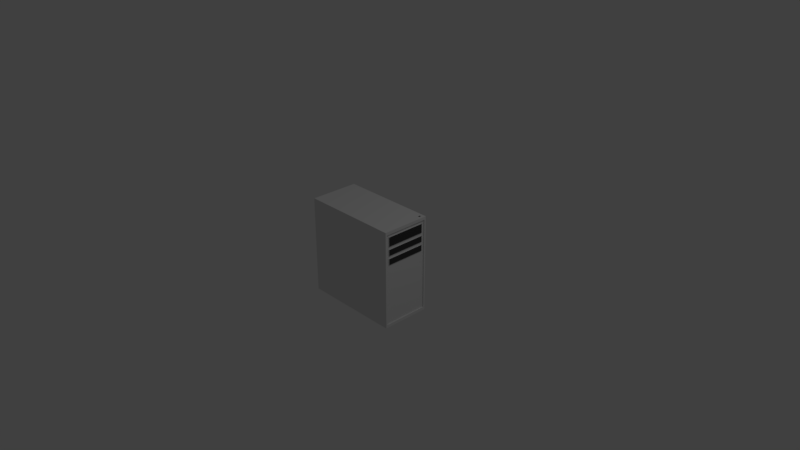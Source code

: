 # Source: DesktopTower.blend  (saved by Blender 2.79.0; exported with 4.5.12 LTS)
import bpy
from mathutils import Matrix  # noqa: F401  (used for matrix-valued properties, if any)

bpy.ops.wm.read_factory_settings(use_empty=True)
scene = bpy.context.scene
scene.name = 'Scene'

# ---- collections
col_collection_1 = bpy.data.collections.new('Collection 1'); scene.collection.children.link(col_collection_1)

# ---- materials (node trees are filled in below, after node groups)
mat_darkish_gray = bpy.data.materials.new('Darkish Gray ')
mat_darkish_gray.alpha_threshold = 0.0
mat_darkish_gray.use_transparent_shadow = False
mat_darkish_gray.diffuse_color = (0.05497, 0.05497, 0.05497, 1.0)
mat_darkish_gray.roughness = 0.5
mat_darkish_gray.line_color = (0.0, 0.0, 0.0, 1.0)
mat_whiteish = bpy.data.materials.new('Whiteish')
mat_whiteish.alpha_threshold = 0.0
mat_whiteish.use_transparent_shadow = False
mat_whiteish.roughness = 0.5

# ---- material node trees

# ---- world
world_world = bpy.data.worlds.new('World'); scene.world = world_world
world_world.color = (0.05088, 0.05088, 0.05088)
world_world.use_sun_shadow = False
world_world.sun_shadow_jitter_overblur = 0.0
world_world.cycles.sampling_method = 'MANUAL'

# ---- cameras
cam_camera = bpy.data.cameras.new('Camera')
cam_camera.clip_end = 100.0
cam_camera.lens = 35.0
cam_camera.sensor_width = 32.0
cam_camera.sensor_height = 18.0
cam_camera.ortho_scale = 7.314
cam_camera.dof.focus_distance = 0.0
cam_camera.dof.aperture_fstop = 128.0

# ---- lights
light_lamp = bpy.data.lights.new('Lamp', 'POINT')
light_lamp.transmission_factor = 0.0
light_lamp.cutoff_distance = 30.0
light_lamp.energy = 100.0
light_lamp.shadow_buffer_clip_start = 1.001
light_lamp.shadow_soft_size = 0.1
light_lamp.shadow_maximum_resolution = 0.006
light_lamp.use_absolute_resolution = True

# ---- meshes
me_cube = bpy.data.meshes.new('Cube')
me_cube.from_pydata([(1.0, 1.0, -1.0), (1.0, -1.0, -1.0), (-1.0, -1.0, -1.0), (-1.0, 1.0, -1.0), (1.0, 1.0, 1.0), (1.0, -1.0, 1.0), (-1.0, -1.0, 1.0), (-1.0, 1.0, 1.0), (1.0, -5.96e-08, -1.0), (1.0, 1.0, 0.0), (1.0, -1.0, 0.0), (1.0, -5.364e-07, 1.0), (1.0, -0.5, -1.0), (1.0, 1.0, 0.5), (1.0, -1.0, 0.5), (1.0, -0.5, 1.0), (1.0, 0.5, -1.0), (1.0, 1.0, -0.5), (1.0, -1.0, -0.5), (1.0, 0.5, 1.0), (1.0, -4.172e-07, 0.5), (1.0, 0.5, 0.5), (1.0, -0.5, 0.5), (1.0, -0.75, -1.0), (1.0, 1.0, 0.75), (1.0, -1.0, 0.75), (1.0, -0.75, 1.0), (1.0, 0.25, -1.0), (1.0, 1.0, -0.25), (1.0, -1.0, -0.25), (1.0, 0.25, 1.0), (1.0, -3.576e-07, 0.25), (1.0, -0.25, -1.0), (1.0, 1.0, 0.25), (1.0, -1.0, 0.25), (1.0, -0.25, 1.0), (1.0, 0.75, -1.0), (1.0, 1.0, -0.75), (1.0, -1.0, -0.75), (1.0, 0.75, 1.0), (1.0, 0.25, 0.5), (1.0, 0.75, 0.5), (1.0, 0.5, 0.25), (1.0, -0.75, 0.5), (1.0, -0.25, 0.5), (1.0, -0.5, 0.25), (1.0, -0.25, 0.25), (1.0, -0.75, 0.25), (1.0, 0.75, 0.25), (1.0, 0.25, 0.25), (1.0, -0.875, -1.0), (1.0, 1.0, 0.875), (1.0, -1.0, 0.875), (1.0, -0.875, 1.0), (1.0, 0.125, -1.0), (1.0, 1.0, -0.125), (1.0, -1.0, -0.125), (1.0, 0.125, 1.0), (1.0, -0.375, -1.0), (1.0, 1.0, 0.375), (1.0, -1.0, 0.375), (1.0, -0.375, 1.0), (1.0, 0.625, -1.0), (1.0, 1.0, -0.625), (1.0, -1.0, -0.625), (1.0, 0.625, 1.0), (1.0, -4.47e-07, 0.625), (1.0, 0.125, 0.5), (1.0, 0.625, 0.5), (1.0, 0.5, 0.625), (1.0, -0.875, 0.5), (1.0, -0.375, 0.5), (1.0, -0.5, 0.625), (1.0, -0.625, -1.0), (1.0, 1.0, 0.625), (1.0, -1.0, 0.625), (1.0, -0.625, 1.0), (1.0, 0.375, -1.0), (1.0, 1.0, -0.375), (1.0, -1.0, -0.375), (1.0, 0.375, 1.0), (1.0, -0.125, -1.0), (1.0, 1.0, 0.125), (1.0, -1.0, 0.125), (1.0, -0.125, 1.0), (1.0, 0.875, -1.0), (1.0, 1.0, -0.875), (1.0, -1.0, -0.875), (1.0, 0.875, 1.0), (1.0, -5.066e-07, 0.875), (1.0, 0.375, 0.5), (1.0, 0.875, 0.5), (1.0, 0.5, 0.875), (1.0, -0.625, 0.5), (1.0, -0.125, 0.5), (1.0, -0.5, 0.875), (1.0, -0.25, 0.625), (1.0, -0.25, 0.875), (1.0, -0.375, 0.25), (1.0, -0.125, 0.25), (1.0, -0.875, 0.25), (1.0, -0.625, 0.25), (1.0, 0.875, 0.75), (1.0, 0.75, 0.625), (1.0, 0.75, 0.875), (1.0, 0.625, 0.25), (1.0, 0.875, 0.25), (1.0, 0.125, 0.25), (1.0, 0.375, 0.25), (1.0, 0.25, 0.625), (1.0, 0.25, 0.875), (1.0, -0.875, 0.75), (1.0, -0.75, 0.625), (1.0, -0.75, 0.875), (1.0, -0.625, 0.875), (1.0, -0.625, 0.625), (1.0, -0.875, 0.625), (1.0, 0.375, 0.875), (1.0, 0.375, 0.625), (1.0, 0.125, 0.625), (1.0, 0.875, 0.375), (1.0, 0.875, 0.875), (1.0, 0.875, 0.625), (1.0, 0.625, 0.625), (1.0, -0.125, 0.875), (1.0, -0.125, 0.625), (1.0, -0.375, 0.625), (1.0, -0.375, 0.875), (1.0, -0.875, 0.375), (1.0, 0.625, 0.875), (1.0, 0.125, 0.875), (1.0, -0.875, 0.875), (1.0, -0.9375, -1.0), (1.0, 1.0, 0.9375), (1.0, -1.0, 0.9375), (1.0, -0.9375, 1.0), (1.0, 0.0625, -1.0), (1.0, 1.0, -0.0625), (1.0, -1.0, -0.0625), (1.0, 0.0625, 1.0), (1.0, -7.451e-08, -0.9375), (1.0, -0.4375, -1.0), (1.0, 1.0, 0.4375), (1.0, -1.0, 0.4375), (1.0, -0.4375, 1.0), (1.0, 0.5625, -1.0), (1.0, 1.0, -0.5625), (1.0, -1.0, -0.5625), (1.0, 0.5625, 1.0), (1.0, 0.0625, 0.5), (1.0, 0.5625, 0.5), (1.0, 0.5, -0.9375), (1.0, -0.5, -0.9375), (1.0, -0.9375, 0.5), (1.0, -0.4375, 0.5), (1.0, -0.6875, -1.0), (1.0, 1.0, 0.6875), (1.0, -1.0, 0.6875), (1.0, -0.6875, 1.0), (1.0, 0.3125, -1.0), (1.0, 1.0, -0.3125), (1.0, -1.0, -0.3125), (1.0, 0.3125, 1.0), (1.0, -3.725e-07, 0.3125), (1.0, -0.1875, -1.0), (1.0, 1.0, 0.1875), (1.0, -1.0, 0.1875), (1.0, -0.1875, 1.0), (1.0, 0.8125, -1.0), (1.0, 1.0, -0.8125), (1.0, -1.0, -0.8125), (1.0, 0.8125, 1.0), (1.0, 0.3125, 0.5), (1.0, 0.8125, 0.5), (1.0, 0.5, 0.3125), (1.0, -0.6875, 0.5), (1.0, -0.1875, 0.5), (1.0, -0.5, 0.3125), (1.0, -0.4375, 0.25), (1.0, -0.1875, 0.25), (1.0, -0.25, 0.3125), (1.0, -0.9375, 0.25), (1.0, -0.6875, 0.25), (1.0, -0.75, 0.3125), (1.0, -0.25, -0.9375), (1.0, -0.75, -0.9375), (1.0, 0.75, -0.9375), (1.0, 0.25, -0.9375), (1.0, 0.8125, 0.75), (1.0, 0.5625, 0.25), (1.0, 0.8125, 0.25), (1.0, 0.75, 0.3125), (1.0, 0.0625, 0.25), (1.0, 0.3125, 0.25), (1.0, 0.25, 0.3125), (1.0, -0.9375, 0.75), (1.0, -0.8125, -1.0), (1.0, 1.0, 0.8125), (1.0, -1.0, 0.8125), (1.0, -0.8125, 1.0), (1.0, 0.1875, -1.0), (1.0, 1.0, -0.1875), (1.0, -1.0, -0.1875), (1.0, 0.1875, 1.0), (1.0, -0.3125, -1.0), (1.0, 1.0, 0.3125), (1.0, -1.0, 0.3125), (1.0, -0.3125, 1.0), (1.0, 0.6875, -1.0), (1.0, 1.0, -0.6875), (1.0, -1.0, -0.6875), (1.0, 0.6875, 1.0), (1.0, -4.619e-07, 0.6875), (1.0, 0.1875, 0.5), (1.0, 0.6875, 0.5), (1.0, 0.5, 0.6875), (1.0, -0.8125, 0.5), (1.0, -0.3125, 0.5), (1.0, -0.5, 0.6875), (1.0, -0.5625, -1.0), (1.0, 1.0, 0.5625), (1.0, -1.0, 0.5625), (1.0, -0.5625, 1.0), (1.0, 0.4375, -1.0), (1.0, 1.0, -0.4375), (1.0, -1.0, -0.4375), (1.0, 0.4375, 1.0), (1.0, -4.023e-07, 0.4375), (1.0, -0.0625, -1.0), (1.0, 1.0, 0.0625), (1.0, -1.0, 0.0625), (1.0, -0.0625, 1.0), (1.0, 0.9375, -1.0), (1.0, 1.0, -0.9375), (1.0, -1.0, -0.9375), (1.0, 0.9375, 1.0), (1.0, -5.215e-07, 0.9375), (1.0, 0.4375, 0.5), (1.0, 0.9375, 0.5), (1.0, 0.5, 0.4375), (1.0, 0.5, 0.9375), (1.0, -0.5625, 0.5), (1.0, -0.0625, 0.5), (1.0, -0.5, 0.4375), (1.0, -0.5, 0.9375), (1.0, -0.25, 0.6875), (1.0, -0.25, 0.9375), (1.0, -0.3125, 0.25), (1.0, -0.0625, 0.25), (1.0, -0.25, 0.4375), (1.0, -0.8125, 0.25), (1.0, -0.5625, 0.25), (1.0, -0.75, 0.4375), (1.0, 0.9375, 0.75), (1.0, 0.75, 0.6875), (1.0, 0.75, 0.9375), (1.0, 0.6875, 0.25), (1.0, 0.9375, 0.25), (1.0, 0.75, 0.4375), (1.0, 0.1875, 0.25), (1.0, 0.4375, 0.25), (1.0, 0.25, 0.4375), (1.0, 0.25, 0.6875), (1.0, 0.25, 0.9375), (1.0, -0.8125, 0.75), (1.0, -0.75, 0.6875), (1.0, -0.75, 0.9375), (1.0, -0.6875, 0.875), (1.0, -0.5625, 0.875), (1.0, -0.625, 0.9375), (1.0, -0.6875, 0.625), (1.0, -0.5625, 0.625), (1.0, -0.625, 0.6875), (1.0, -0.9375, 0.625), (1.0, -0.8125, 0.625), (1.0, -0.875, 0.5625), (1.0, -0.875, 0.6875), (1.0, 0.3125, 0.875), (1.0, 0.4375, 0.875), (1.0, 0.375, 0.9375), (1.0, 0.3125, 0.625), (1.0, 0.4375, 0.625), (1.0, 0.375, 0.6875), (1.0, 0.0625, 0.625), (1.0, 0.1875, 0.625), (1.0, 0.125, 0.6875), (1.0, 0.375, 0.3125), (1.0, 0.375, 0.4375), (1.0, 0.8125, 0.375), (1.0, 0.9375, 0.375), (1.0, 0.875, 0.3125), (1.0, 0.875, 0.4375), (1.0, 0.8125, 0.875), (1.0, 0.9375, 0.875), (1.0, 0.875, 0.8125), (1.0, 0.875, 0.9375), (1.0, 0.8125, 0.625), (1.0, 0.9375, 0.625), (1.0, 0.875, 0.5625), (1.0, 0.875, 0.6875), (1.0, 0.5625, 0.625), (1.0, 0.6875, 0.625), (1.0, 0.625, 0.6875), (1.0, 0.375, -0.9375), (1.0, 0.125, -0.9375), (1.0, 0.875, -0.9375), (1.0, 0.625, -0.9375), (1.0, -0.625, -0.9375), (1.0, -0.875, -0.9375), (1.0, -0.125, -0.9375), (1.0, -0.375, -0.9375), (1.0, -0.625, 0.3125), (1.0, -0.625, 0.4375), (1.0, -0.125, 0.3125), (1.0, -0.125, 0.4375), (1.0, -0.1875, 0.875), (1.0, -0.0625, 0.875), (1.0, -0.125, 0.9375), (1.0, -0.1875, 0.625), (1.0, -0.0625, 0.625), (1.0, -0.125, 0.6875), (1.0, -0.4375, 0.625), (1.0, -0.3125, 0.625), (1.0, -0.375, 0.6875), (1.0, -0.4375, 0.875), (1.0, -0.3125, 0.875), (1.0, -0.375, 0.9375), (1.0, -0.375, 0.3125), (1.0, -0.375, 0.4375), (1.0, -0.9375, 0.375), (1.0, -0.8125, 0.375), (1.0, -0.875, 0.3125), (1.0, -0.875, 0.4375), (1.0, 0.5625, 0.875), (1.0, 0.6875, 0.875), (1.0, 0.625, 0.9375), (1.0, 0.625, 0.3125), (1.0, 0.625, 0.4375), (1.0, 0.125, 0.3125), (1.0, 0.125, 0.4375), (1.0, 0.0625, 0.875), (1.0, 0.1875, 0.875), (1.0, 0.125, 0.9375), (1.0, -0.9375, 0.875), (1.0, -0.8125, 0.875), (1.0, -0.875, 0.8125), (1.0, -0.875, 0.9375), (1.0, -0.8125, 0.9375), (1.0, -0.8125, 0.8125), (1.0, -0.9375, 0.8125), (1.0, 0.1875, 0.9375), (1.0, 0.1875, 0.4375), (1.0, 0.1875, 0.3125), (1.0, 0.0625, 0.3125), (1.0, 0.6875, 0.4375), (1.0, 0.6875, 0.3125), (1.0, 0.5625, 0.3125), (1.0, 0.6875, 0.9375), (1.0, -0.8125, 0.4375), (1.0, -0.8125, 0.3125), (1.0, -0.9375, 0.3125), (1.0, -0.3125, 0.4375), (1.0, -0.3125, 0.3125), (1.0, -0.4375, 0.3125), (1.0, -0.3125, 0.9375), (1.0, -0.3125, 0.6875), (1.0, -0.0625, 0.6875), (1.0, -0.0625, 0.9375), (1.0, -0.0625, 0.4375), (1.0, -0.0625, 0.3125), (1.0, -0.1875, 0.3125), (1.0, -0.5625, 0.4375), (1.0, -0.5625, 0.3125), (1.0, -0.6875, 0.3125), (1.0, -0.3125, -0.9375), (1.0, -0.4375, -0.9375), (1.0, -0.0625, -0.9375), (1.0, -0.1875, -0.9375), (1.0, -0.8125, -0.9375), (1.0, -0.9375, -0.9375), (1.0, -0.5625, -0.9375), (1.0, -0.6875, -0.9375), (1.0, 0.6875, -0.9375), (1.0, 0.5625, -0.9375), (1.0, 0.9375, -0.9375), (1.0, 0.8125, -0.9375), (1.0, 0.1875, -0.9375), (1.0, 0.0625, -0.9375), (1.0, 0.4375, -0.9375), (1.0, 0.3125, -0.9375), (1.0, 0.6875, 0.6875), (1.0, 0.9375, 0.6875), (1.0, 0.9375, 0.5625), (1.0, 0.8125, 0.5625), (1.0, 0.9375, 0.9375), (1.0, 0.9375, 0.8125), (1.0, 0.8125, 0.8125), (1.0, 0.9375, 0.4375), (1.0, 0.9375, 0.3125), (1.0, 0.8125, 0.3125), (1.0, 0.4375, 0.4375), (1.0, 0.4375, 0.3125), (1.0, 0.3125, 0.3125), (1.0, 0.1875, 0.6875), (1.0, 0.4375, 0.6875), (1.0, 0.4375, 0.9375), (1.0, -0.8125, 0.6875), (1.0, -0.8125, 0.5625), (1.0, -0.9375, 0.5625), (1.0, -0.5625, 0.6875), (1.0, -0.5625, 0.9375), (1.0, -0.6875, 0.9375), (1.0, -0.6875, 0.6875), (1.0, -0.9375, 0.6875), (1.0, 0.3125, 0.9375), (1.0, 0.3125, 0.6875), (1.0, 0.0625, 0.6875), (1.0, 0.3125, 0.4375), (1.0, 0.8125, 0.4375), (1.0, 0.8125, 0.9375), (1.0, 0.8125, 0.6875), (1.0, 0.5625, 0.6875), (1.0, -0.6875, 0.4375), (1.0, -0.1875, 0.4375), (1.0, -0.1875, 0.9375), (1.0, -0.1875, 0.6875), (1.0, -0.4375, 0.6875), (1.0, -0.4375, 0.9375), (1.0, -0.4375, 0.4375), (1.0, -0.9375, 0.4375), (1.0, 0.5625, 0.9375), (1.0, 0.5625, 0.4375), (1.0, 0.0625, 0.4375), (1.0, 0.0625, 0.9375), (1.0, -0.9375, 0.9375), (1.0, -0.9375, -1.0), (1.0, -1.0, -1.0), (1.0, 1.0, 0.9375), (1.0, 1.0, 1.0), (1.0, -1.0, 0.9375), (1.0, -1.0, 1.0), (1.0, -0.9375, 1.0), (1.0, 0.0625, -1.0), (1.0, -5.96e-08, -1.0), (1.0, 1.0, -0.0625), (1.0, 1.0, 0.0), (1.0, -1.0, -0.0625), (1.0, -1.0, 0.0), (1.0, 0.0625, 1.0), (1.0, -5.364e-07, 1.0), (1.0, -0.9375, 0.0), (1.0, -7.451e-08, -0.9375), (1.0, -0.4375, -1.0), (1.0, -0.5, -1.0), (1.0, 1.0, 0.4375), (1.0, 1.0, 0.5), (1.0, -1.0, 0.4375), (1.0, -1.0, 0.5), (1.0, -0.4375, 1.0), (1.0, -0.5, 1.0), (1.0, 0.5625, -1.0), (1.0, 0.5, -1.0), (1.0, 1.0, -0.5625), (1.0, 1.0, -0.5), (1.0, -1.0, -0.5625), (1.0, -1.0, -0.5), (1.0, 0.5625, 1.0), (1.0, 0.5, 1.0), (1.0, 0.5, -0.9375), (1.0, -0.9375, -0.5), (1.0, -0.5, -0.9375), (1.0, -0.9375, 0.5), (1.0, -0.6875, -1.0), (1.0, -0.75, -1.0), (1.0, 1.0, 0.6875), (1.0, 1.0, 0.75), (1.0, -1.0, 0.6875), (1.0, -1.0, 0.75), (1.0, -0.6875, 1.0), (1.0, -0.75, 1.0), (1.0, 0.3125, -1.0), (1.0, 0.25, -1.0), (1.0, 1.0, -0.3125), (1.0, 1.0, -0.25), (1.0, -1.0, -0.3125), (1.0, -1.0, -0.25), (1.0, 0.3125, 1.0), (1.0, 0.25, 1.0), (1.0, -0.1875, -1.0), (1.0, -0.25, -1.0), (1.0, 1.0, 0.1875), (1.0, 1.0, 0.25), (1.0, -1.0, 0.1875), (1.0, -1.0, 0.25), (1.0, -0.1875, 1.0), (1.0, -0.25, 1.0), (1.0, 0.8125, -1.0), (1.0, 0.75, -1.0), (1.0, 1.0, -0.8125), (1.0, 1.0, -0.75), (1.0, -1.0, -0.8125), (1.0, -1.0, -0.75), (1.0, 0.8125, 1.0), (1.0, 0.75, 1.0), (1.0, -0.9375, 0.25), (1.0, -0.25, -0.9375), (1.0, -0.9375, -0.75), (1.0, -0.75, -0.9375), (1.0, 0.75, -0.9375), (1.0, 0.25, -0.9375), (1.0, -0.9375, -0.25), (1.0, -0.9375, 0.75), (1.0, -0.8125, -1.0), (1.0, -0.875, -1.0), (1.0, 1.0, 0.8125), (1.0, 1.0, 0.875), (1.0, -1.0, 0.8125), (1.0, -1.0, 0.875), (1.0, -0.8125, 1.0), (1.0, -0.875, 1.0), (1.0, 0.1875, -1.0), (1.0, 0.125, -1.0), (1.0, 1.0, -0.1875), (1.0, 1.0, -0.125), (1.0, -1.0, -0.1875), (1.0, -1.0, -0.125), (1.0, 0.1875, 1.0), (1.0, 0.125, 1.0), (1.0, -0.3125, -1.0), (1.0, -0.375, -1.0), (1.0, 1.0, 0.3125), (1.0, 1.0, 0.375), (1.0, -1.0, 0.3125), (1.0, -1.0, 0.375), (1.0, -0.3125, 1.0), (1.0, -0.375, 1.0), (1.0, 0.6875, -1.0), (1.0, 0.625, -1.0), (1.0, 1.0, -0.6875), (1.0, 1.0, -0.625), (1.0, -1.0, -0.6875), (1.0, -1.0, -0.625), (1.0, 0.6875, 1.0), (1.0, 0.625, 1.0), (1.0, -0.5625, -1.0), (1.0, -0.625, -1.0), (1.0, 1.0, 0.5625), (1.0, 1.0, 0.625), (1.0, -1.0, 0.5625), (1.0, -1.0, 0.625), (1.0, -0.5625, 1.0), (1.0, -0.625, 1.0), (1.0, 0.4375, -1.0), (1.0, 0.375, -1.0), (1.0, 1.0, -0.4375), (1.0, 1.0, -0.375), (1.0, -1.0, -0.4375), (1.0, -1.0, -0.375), (1.0, 0.4375, 1.0), (1.0, 0.375, 1.0), (1.0, -0.0625, -1.0), (1.0, -0.125, -1.0), (1.0, 1.0, 0.0625), (1.0, 1.0, 0.125), (1.0, -1.0, 0.0625), (1.0, -1.0, 0.125), (1.0, -0.0625, 1.0), (1.0, -0.125, 1.0), (1.0, 0.9375, -1.0), (1.0, 0.875, -1.0), (1.0, 1.0, -0.9375), (1.0, 1.0, -0.875), (1.0, -1.0, -0.9375), (1.0, -1.0, -0.875), (1.0, 0.9375, 1.0), (1.0, 0.875, 1.0), (1.0, -0.9375, 0.625), (1.0, -0.9375, -0.375), (1.0, 0.375, -0.9375), (1.0, 0.125, -0.9375), (1.0, 0.875, -0.9375), (1.0, 0.625, -0.9375), (1.0, -0.625, -0.9375), (1.0, -0.9375, -0.875), (1.0, -0.875, -0.9375), (1.0, -0.125, -0.9375), (1.0, -0.375, -0.9375), (1.0, -0.9375, 0.125), (1.0, -0.9375, 0.375), (1.0, -0.9375, -0.625), (1.0, -0.9375, -0.125), (1.0, -0.9375, 0.875), (1.0, 1.0, -1.0), (1.0, 0.9375, 0.0), (1.0, -5.215e-07, 0.9375), (1.0, 0.9375, 0.5), (1.0, 0.5, 0.9375), (1.0, 0.9375, -0.5), (1.0, -0.5, 0.9375), (1.0, -0.25, 0.9375), (1.0, 0.9375, -0.25), (1.0, 0.9375, -0.75), (1.0, 0.9375, 0.75), (1.0, 0.75, 0.9375), (1.0, 0.9375, 0.25), (1.0, 0.25, 0.9375), (1.0, -0.75, 0.9375), (1.0, -0.625, 0.9375), (1.0, 0.375, 0.9375), (1.0, 0.9375, 0.375), (1.0, 0.9375, 0.125), (1.0, 0.9375, 0.875), (1.0, 0.875, 0.9375), (1.0, 0.9375, 0.625), (1.0, 0.9375, -0.625), (1.0, 0.9375, -0.875), (1.0, 0.9375, -0.125), (1.0, 0.9375, -0.375), (1.0, -0.125, 0.9375), (1.0, -0.375, 0.9375), (1.0, 0.625, 0.9375), (1.0, 0.125, 0.9375), (1.0, -0.875, 0.9375), (1.0, -0.8125, 0.9375), (1.0, -0.9375, 0.8125), (1.0, -0.9375, -0.1875), (1.0, 0.1875, 0.9375), (1.0, 0.6875, 0.9375), (1.0, -0.9375, -0.6875), (1.0, -0.9375, 0.3125), (1.0, -0.3125, 0.9375), (1.0, -0.0625, 0.9375), (1.0, -0.9375, 0.0625), (1.0, -0.3125, -0.9375), (1.0, -0.4375, -0.9375), (1.0, -0.0625, -0.9375), (1.0, -0.1875, -0.9375), (1.0, -0.8125, -0.9375), (1.0, -0.9375, -0.9375), (1.0, -0.5625, -0.9375), (1.0, -0.6875, -0.9375), (1.0, 0.9375, -0.3125), (1.0, 0.9375, -0.4375), (1.0, 0.9375, -0.0625), (1.0, 0.9375, -0.1875), (1.0, 0.6875, -0.9375), (1.0, 0.5625, -0.9375), (1.0, 0.9375, -0.8125), (1.0, 0.9375, -0.9375), (1.0, 0.8125, -0.9375), (1.0, 0.9375, -0.5625), (1.0, 0.9375, -0.6875), (1.0, 0.1875, -0.9375), (1.0, 0.0625, -0.9375), (1.0, 0.4375, -0.9375), (1.0, 0.3125, -0.9375), (1.0, 0.9375, 0.6875), (1.0, 0.9375, 0.5625), (1.0, 0.9375, 0.9375), (1.0, 0.9375, 0.8125), (1.0, 0.9375, 0.1875), (1.0, 0.9375, 0.0625), (1.0, 0.9375, 0.4375), (1.0, 0.9375, 0.3125), (1.0, 0.4375, 0.9375), (1.0, -0.9375, -0.4375), (1.0, -0.9375, 0.5625), (1.0, -0.5625, 0.9375), (1.0, -0.6875, 0.9375), (1.0, -0.9375, 0.6875), (1.0, -0.9375, -0.3125), (1.0, 0.3125, 0.9375), (1.0, 0.8125, 0.9375), (1.0, -0.9375, -0.8125), (1.0, -0.9375, 0.1875), (1.0, -0.1875, 0.9375), (1.0, -0.4375, 0.9375), (1.0, -0.9375, 0.4375), (1.0, -0.9375, -0.5625), (1.0, 0.5625, 0.9375), (1.0, 0.0625, 0.9375), (1.0, -0.9375, -0.0625), (1.0, -0.9375, 0.9375), (1.025, -0.9375, -1.0), (1.025, -1.0, -1.0), (1.025, 1.0, 0.9375), (1.025, 1.0, 1.0), (1.025, -1.0, 0.9375), (1.025, -1.0, 1.0), (1.025, -0.9375, 1.0), (1.025, 0.0625, -1.0), (1.025, -8.439e-08, -1.0), (1.025, 1.0, -0.0625), (1.025, 1.0, 4.765e-10), (1.025, -1.0, -0.0625), (1.025, -1.0, 4.765e-10), (1.025, 0.0625, 1.0), (1.025, -5.612e-07, 1.0), (1.025, -0.9375, 4.765e-10), (1.025, -9.929e-08, -0.9375), (1.025, -0.4375, -1.0), (1.025, -0.5, -1.0), (1.025, 1.0, 0.4375), (1.025, 1.0, 0.5), (1.025, -1.0, 0.4375), (1.025, -1.0, 0.5), (1.025, -0.4375, 1.0), (1.025, -0.5, 1.0), (1.025, 0.5625, -1.0), (1.025, 0.5, -1.0), (1.025, 1.0, -0.5625), (1.025, 1.0, -0.5), (1.025, -1.0, -0.5625), (1.025, -1.0, -0.5), (1.025, 0.5625, 1.0), (1.025, 0.5, 1.0), (1.025, 0.5, -0.9375), (1.025, -0.9375, -0.5), (1.025, -0.5, -0.9375), (1.025, -0.9375, 0.5), (1.025, -0.6875, -1.0), (1.025, -0.75, -1.0), (1.025, 1.0, 0.6875), (1.025, 1.0, 0.75), (1.025, -1.0, 0.6875), (1.025, -1.0, 0.75), (1.025, -0.6875, 1.0), (1.025, -0.75, 1.0), (1.025, 0.3125, -1.0), (1.025, 0.25, -1.0), (1.025, 1.0, -0.3125), (1.025, 1.0, -0.25), (1.025, -1.0, -0.3125), (1.025, -1.0, -0.25), (1.025, 0.3125, 1.0), (1.025, 0.25, 1.0), (1.025, -0.1875, -1.0), (1.025, -0.25, -1.0), (1.025, 1.0, 0.1875), (1.025, 1.0, 0.25), (1.025, -1.0, 0.1875), (1.025, -1.0, 0.25), (1.025, -0.1875, 1.0), (1.025, -0.25, 1.0), (1.025, 0.8125, -1.0), (1.025, 0.75, -1.0), (1.025, 1.0, -0.8125), (1.025, 1.0, -0.75), (1.025, -1.0, -0.8125), (1.025, -1.0, -0.75), (1.025, 0.8125, 1.0), (1.025, 0.75, 1.0), (1.025, -0.9375, 0.25), (1.025, -0.25, -0.9375), (1.025, -0.9375, -0.75), (1.025, -0.75, -0.9375), (1.025, 0.75, -0.9375), (1.025, 0.25, -0.9375), (1.025, -0.9375, -0.25), (1.025, -0.9375, 0.75), (1.025, -0.8125, -1.0), (1.025, -0.875, -1.0), (1.025, 1.0, 0.8125), (1.025, 1.0, 0.875), (1.025, -1.0, 0.8125), (1.025, -1.0, 0.875), (1.025, -0.8125, 1.0), (1.025, -0.875, 1.0), (1.025, 0.1875, -1.0), (1.025, 0.125, -1.0), (1.025, 1.0, -0.1875), (1.025, 1.0, -0.125), (1.025, -1.0, -0.1875), (1.025, -1.0, -0.125), (1.025, 0.1875, 1.0), (1.025, 0.125, 1.0), (1.025, -0.3125, -1.0), (1.025, -0.375, -1.0), (1.025, 1.0, 0.3125), (1.025, 1.0, 0.375), (1.025, -1.0, 0.3125), (1.025, -1.0, 0.375), (1.025, -0.3125, 1.0), (1.025, -0.375, 1.0), (1.025, 0.6875, -1.0), (1.025, 0.625, -1.0), (1.025, 1.0, -0.6875), (1.025, 1.0, -0.625), (1.025, -1.0, -0.6875), (1.025, -1.0, -0.625), (1.025, 0.6875, 1.0), (1.025, 0.625, 1.0), (1.025, -0.5625, -1.0), (1.025, -0.625, -1.0), (1.025, 1.0, 0.5625), (1.025, 1.0, 0.625), (1.025, -1.0, 0.5625), (1.025, -1.0, 0.625), (1.025, -0.5625, 1.0), (1.025, -0.625, 1.0), (1.025, 0.4375, -1.0), (1.025, 0.375, -1.0), (1.025, 1.0, -0.4375), (1.025, 1.0, -0.375), (1.025, -1.0, -0.4375), (1.025, -1.0, -0.375), (1.025, 0.4375, 1.0), (1.025, 0.375, 1.0), (1.025, -0.0625, -1.0), (1.025, -0.125, -1.0), (1.025, 1.0, 0.0625), (1.025, 1.0, 0.125), (1.025, -1.0, 0.0625), (1.025, -1.0, 0.125), (1.025, -0.0625, 1.0), (1.025, -0.125, 1.0), (1.025, 0.9375, -1.0), (1.025, 0.875, -1.0), (1.025, 1.0, -0.9375), (1.025, 1.0, -0.875), (1.025, -1.0, -0.9375), (1.025, -1.0, -0.875), (1.025, 0.9375, 1.0), (1.025, 0.875, 1.0), (1.025, -0.9375, 0.625), (1.025, -0.9375, -0.375), (1.025, 0.375, -0.9375), (1.025, 0.125, -0.9375), (1.025, 0.875, -0.9375), (1.025, 0.625, -0.9375), (1.025, -0.625, -0.9375), (1.025, -0.9375, -0.875), (1.025, -0.875, -0.9375), (1.025, -0.125, -0.9375), (1.025, -0.375, -0.9375), (1.025, -0.9375, 0.125), (1.025, -0.9375, 0.375), (1.025, -0.9375, -0.625), (1.025, -0.9375, -0.125), (1.025, -0.9375, 0.875), (1.025, 1.0, -1.0), (1.025, 0.9375, 4.765e-10), (1.025, -5.463e-07, 0.9375), (1.025, 0.9375, 0.5), (1.025, 0.5, 0.9375), (1.025, 0.9375, -0.5), (1.025, -0.5, 0.9375), (1.025, -0.25, 0.9375), (1.025, 0.9375, -0.25), (1.025, 0.9375, -0.75), (1.025, 0.9375, 0.75), (1.025, 0.75, 0.9375), (1.025, 0.9375, 0.25), (1.025, 0.25, 0.9375), (1.025, -0.75, 0.9375), (1.025, -0.625, 0.9375), (1.025, 0.375, 0.9375), (1.025, 0.9375, 0.375), (1.025, 0.9375, 0.125), (1.025, 0.9375, 0.875), (1.025, 0.875, 0.9375), (1.025, 0.9375, 0.625), (1.025, 0.9375, -0.625), (1.025, 0.9375, -0.875), (1.025, 0.9375, -0.125), (1.025, 0.9375, -0.375), (1.025, -0.125, 0.9375), (1.025, -0.375, 0.9375), (1.025, 0.625, 0.9375), (1.025, 0.125, 0.9375), (1.025, -0.875, 0.9375), (1.025, -0.8125, 0.9375), (1.025, -0.9375, 0.8125), (1.025, -0.9375, -0.1875), (1.025, 0.1875, 0.9375), (1.025, 0.6875, 0.9375), (1.025, -0.9375, -0.6875), (1.025, -0.9375, 0.3125), (1.025, -0.3125, 0.9375), (1.025, -0.0625, 0.9375), (1.025, -0.9375, 0.0625), (1.025, -0.3125, -0.9375), (1.025, -0.4375, -0.9375), (1.025, -0.0625, -0.9375), (1.025, -0.1875, -0.9375), (1.025, -0.8125, -0.9375), (1.025, -0.9375, -0.9375), (1.025, -0.5625, -0.9375), (1.025, -0.6875, -0.9375), (1.025, 0.9375, -0.3125), (1.025, 0.9375, -0.4375), (1.025, 0.9375, -0.0625), (1.025, 0.9375, -0.1875), (1.025, 0.6875, -0.9375), (1.025, 0.5625, -0.9375), (1.025, 0.9375, -0.8125), (1.025, 0.9375, -0.9375), (1.025, 0.8125, -0.9375), (1.025, 0.9375, -0.5625), (1.025, 0.9375, -0.6875), (1.025, 0.1875, -0.9375), (1.025, 0.0625, -0.9375), (1.025, 0.4375, -0.9375), (1.025, 0.3125, -0.9375), (1.025, 0.9375, 0.6875), (1.025, 0.9375, 0.5625), (1.025, 0.9375, 0.9375), (1.025, 0.9375, 0.8125), (1.025, 0.9375, 0.1875), (1.025, 0.9375, 0.0625), (1.025, 0.9375, 0.4375), (1.025, 0.9375, 0.3125), (1.025, 0.4375, 0.9375), (1.025, -0.9375, -0.4375), (1.025, -0.9375, 0.5625), (1.025, -0.5625, 0.9375), (1.025, -0.6875, 0.9375), (1.025, -0.9375, 0.6875), (1.025, -0.9375, -0.3125), (1.025, 0.3125, 0.9375), (1.025, 0.8125, 0.9375), (1.025, -0.9375, -0.8125), (1.025, -0.9375, 0.1875), (1.025, -0.1875, 0.9375), (1.025, -0.4375, 0.9375), (1.025, -0.9375, 0.4375), (1.025, -0.9375, -0.5625), (1.025, 0.5625, 0.9375), (1.025, 0.0625, 0.9375), (1.025, -0.9375, -0.0625), (1.025, -0.9375, 0.9375), (1.0, -0.9375, 1.0), (1.0, -1.0, 1.0), (1.0, 0.0625, 1.0), (1.0, -5.364e-07, 1.0), (1.0, -0.4375, 1.0), (1.0, -0.5, 1.0), (1.0, 0.5625, 1.0), (1.0, 0.5, 1.0), (1.0, -0.6875, 1.0), (1.0, -0.75, 1.0), (1.0, 0.3125, 1.0), (1.0, 0.25, 1.0), (1.0, -0.1875, 1.0), (1.0, -0.25, 1.0), (1.0, 0.8125, 1.0), (1.0, 0.75, 1.0), (1.025, -1.0, 1.0), (1.0, -0.8125, 1.0), (1.0, -0.875, 1.0), (1.0, 0.1875, 1.0), (1.0, 0.125, 1.0), (1.0, -0.3125, 1.0), (1.0, -0.375, 1.0), (1.0, 0.6875, 1.0), (1.0, 0.625, 1.0), (1.0, -0.5625, 1.0), (1.0, -0.625, 1.0), (1.0, 0.4375, 1.0), (1.0, 0.375, 1.0), (1.0, -0.0625, 1.0), (1.0, -0.125, 1.0), (1.0, 0.9375, 1.0), (1.0, 0.875, 1.0), (1.0, 1.0, 1.0), (1.025, 1.0, 1.0), (1.025, -0.9375, 1.0), (1.025, 0.0625, 1.0), (1.025, -5.612e-07, 1.0), (1.025, -0.4375, 1.0), (1.025, -0.5, 1.0), (1.025, 0.5625, 1.0), (1.025, 0.5, 1.0), (1.025, -0.6875, 1.0), (1.025, -0.75, 1.0), (1.025, 0.3125, 1.0), (1.025, 0.25, 1.0), (1.025, -0.1875, 1.0), (1.025, -0.25, 1.0), (1.025, 0.8125, 1.0), (1.025, 0.75, 1.0), (1.025, -0.8125, 1.0), (1.025, -0.875, 1.0), (1.025, 0.1875, 1.0), (1.025, 0.125, 1.0), (1.025, -0.3125, 1.0), (1.025, -0.375, 1.0), (1.025, 0.6875, 1.0), (1.025, 0.625, 1.0), (1.025, -0.5625, 1.0), (1.025, -0.625, 1.0), (1.025, 0.4375, 1.0), (1.025, 0.375, 1.0), (1.025, -0.0625, 1.0), (1.025, -0.125, 1.0), (1.025, 0.9375, 1.0), (1.025, 0.875, 1.0), (1.017, -4.484e-07, 0.5), (1.017, 0.0625, 0.5), (1.017, 0.5625, 0.5), (1.017, 0.5, 0.5), (1.017, -0.4375, 0.5), (1.017, -0.5, 0.5), (1.017, 0.3125, 0.5), (1.017, 0.25, 0.5), (1.017, 0.8125, 0.5), (1.017, 0.75, 0.5), (1.017, -0.6875, 0.5), (1.017, -0.75, 0.5), (1.017, -0.1875, 0.5), (1.017, -0.25, 0.5), (1.017, 0.8125, 0.75), (1.017, 0.1875, 0.5), (1.017, 0.125, 0.5), (1.017, 0.6875, 0.5), (1.017, 0.625, 0.5), (1.017, -0.3125, 0.5), (1.017, -0.375, 0.5), (1.017, -4.335e-07, 0.4375), (1.017, 0.4375, 0.5), (1.017, 0.375, 0.5), (1.017, 0.5, 0.4375), (1.017, -0.5625, 0.5), (1.017, -0.625, 0.5), (1.017, -0.0625, 0.5), (1.017, -0.125, 0.5), (1.017, -0.5, 0.4375), (1.017, -0.25, 0.4375), (1.017, -0.75, 0.4375), (1.017, 0.75, 0.4375), (1.017, 0.25, 0.4375), (1.017, -0.6875, 0.875), (1.017, -0.75, 0.875), (1.017, -0.5625, 0.875), (1.017, -0.625, 0.875), (1.017, -0.6875, 0.625), (1.017, -0.75, 0.625), (1.017, -0.5625, 0.625), (1.017, -0.625, 0.625), (1.017, 0.3125, 0.875), (1.017, 0.25, 0.875), (1.017, 0.4375, 0.875), (1.017, 0.375, 0.875), (1.017, 0.3125, 0.625), (1.017, 0.25, 0.625), (1.017, 0.4375, 0.625), (1.017, 0.375, 0.625), (1.017, 0.0625, 0.625), (1.017, -4.782e-07, 0.625), (1.017, 0.1875, 0.625), (1.017, 0.125, 0.625), (1.017, 0.375, 0.4375), (1.017, 0.8125, 0.375), (1.017, 0.8125, 0.875), (1.017, 0.75, 0.875), (1.017, 0.8125, 0.625), (1.017, 0.75, 0.625), (1.017, 0.5625, 0.625), (1.017, 0.5, 0.625), (1.017, 0.6875, 0.625), (1.017, 0.625, 0.625), (1.017, -0.625, 0.4375), (1.017, -0.125, 0.4375), (1.017, -0.1875, 0.875), (1.017, -0.25, 0.875), (1.017, -0.0625, 0.875), (1.017, -0.125, 0.875), (1.017, -0.1875, 0.625), (1.017, -0.25, 0.625), (1.017, -0.0625, 0.625), (1.017, -0.125, 0.625), (1.017, -0.4375, 0.625), (1.017, -0.5, 0.625), (1.017, -0.3125, 0.625), (1.017, -0.375, 0.625), (1.017, -0.4375, 0.875), (1.017, -0.5, 0.875), (1.017, -0.3125, 0.875), (1.017, -0.375, 0.875), (1.017, -0.375, 0.4375), (1.017, 0.5625, 0.875), (1.017, 0.5, 0.875), (1.017, 0.6875, 0.875), (1.017, 0.625, 0.875), (1.017, 0.625, 0.4375), (1.017, 0.125, 0.4375), (1.017, 0.0625, 0.875), (1.017, -5.378e-07, 0.875), (1.017, 0.1875, 0.875), (1.017, 0.125, 0.875), (1.017, -4.037e-07, 0.3125), (1.017, 0.5, 0.3125), (1.017, -0.5, 0.3125), (1.017, -0.25, 0.3125), (1.017, -0.75, 0.3125), (1.017, 0.75, 0.3125), (1.017, 0.25, 0.3125), (1.017, -4.931e-07, 0.6875), (1.017, 0.5, 0.6875), (1.017, -0.8125, 0.5), (1.017, -0.5, 0.6875), (1.017, -0.25, 0.6875), (1.017, 0.75, 0.6875), (1.017, 0.25, 0.6875), (1.017, -0.8125, 0.75), (1.017, -0.75, 0.6875), (1.017, -0.625, 0.6875), (1.017, -0.8125, 0.625), (1.017, 0.375, 0.6875), (1.017, 0.125, 0.6875), (1.017, 0.375, 0.3125), (1.017, 0.625, 0.6875), (1.017, -0.625, 0.3125), (1.017, -0.125, 0.3125), (1.017, -0.125, 0.6875), (1.017, -0.375, 0.6875), (1.017, -0.375, 0.3125), (1.017, -0.8125, 0.375), (1.017, 0.625, 0.3125), (1.017, 0.125, 0.3125), (1.017, -0.8125, 0.875), (1.017, -0.8125, 0.8125), (1.017, 0.1875, 0.4375), (1.017, 0.1875, 0.3125), (1.017, 0.0625, 0.3125), (1.017, 0.6875, 0.4375), (1.017, 0.6875, 0.3125), (1.017, 0.5625, 0.3125), (1.017, -0.8125, 0.4375), (1.017, -0.8125, 0.3125), (1.017, -0.3125, 0.4375), (1.017, -0.3125, 0.3125), (1.017, -0.4375, 0.3125), (1.017, -0.3125, 0.6875), (1.017, -0.0625, 0.6875), (1.017, -0.0625, 0.4375), (1.017, -0.0625, 0.3125), (1.017, -0.1875, 0.3125), (1.017, -0.5625, 0.4375), (1.017, -0.5625, 0.3125), (1.017, -0.6875, 0.3125), (1.017, 0.6875, 0.6875), (1.017, 0.8125, 0.5625), (1.017, 0.8125, 0.8125), (1.017, 0.8125, 0.3125), (1.017, 0.4375, 0.4375), (1.017, 0.4375, 0.3125), (1.017, 0.3125, 0.3125), (1.017, 0.1875, 0.6875), (1.017, 0.4375, 0.6875), (1.017, -0.8125, 0.6875), (1.017, -0.8125, 0.5625), (1.017, -0.5625, 0.6875), (1.017, -0.6875, 0.6875), (1.017, 0.3125, 0.6875), (1.017, 0.0625, 0.6875), (1.017, 0.3125, 0.4375), (1.017, 0.8125, 0.4375), (1.017, 0.8125, 0.6875), (1.017, 0.5625, 0.6875), (1.017, -0.6875, 0.4375), (1.017, -0.1875, 0.4375), (1.017, -0.1875, 0.6875), (1.017, -0.4375, 0.6875), (1.017, -0.4375, 0.4375), (1.017, 0.5625, 0.4375), (1.017, 0.0625, 0.4375), (-1.0, 2.98e-07, -1.0), (-1.0, -1.0, 0.0), (-1.0, 1.0, 0.0), (-1.0, 1.788e-07, 1.0), (-1.0, 0.5, -1.0), (-1.0, -1.0, 0.5), (-1.0, 1.0, 0.5), (-1.0, 0.5, 1.0), (-1.0, -0.5, -1.0), (-1.0, -1.0, -0.5), (-1.0, 1.0, -0.5), (-1.0, -0.5, 1.0), (-1.0, 0.75, -1.0), (-1.0, -1.0, 0.75), (-1.0, 1.0, 0.75), (-1.0, 0.75, 1.0), (-1.0, -0.25, -1.0), (-1.0, -1.0, -0.25), (-1.0, 1.0, -0.25), (-1.0, -0.25, 1.0), (-1.0, 0.25, -1.0), (-1.0, -1.0, 0.25), (-1.0, 1.0, 0.25), (-1.0, 0.25, 1.0), (-1.0, -0.75, -1.0), (-1.0, -1.0, -0.75), (-1.0, 1.0, -0.75), (-1.0, -0.75, 1.0), (-1.0, 0.875, -1.0), (-1.0, -1.0, 0.875), (-1.0, 1.0, 0.875), (-1.0, 0.875, 1.0), (-1.0, -0.125, -1.0), (-1.0, -1.0, -0.125), (-1.0, 1.0, -0.125), (-1.0, -0.125, 1.0), (-1.0, 0.375, -1.0), (-1.0, -1.0, 0.375), (-1.0, 1.0, 0.375), (-1.0, 0.375, 1.0), (-1.0, -0.625, -1.0), (-1.0, -1.0, -0.625), (-1.0, 1.0, -0.625), (-1.0, -0.625, 1.0), (-1.0, 0.625, -1.0), (-1.0, -1.0, 0.625), (-1.0, 1.0, 0.625), (-1.0, 0.625, 1.0), (-1.0, -0.375, -1.0), (-1.0, -1.0, -0.375), (-1.0, 1.0, -0.375), (-1.0, -0.375, 1.0), (-1.0, 0.125, -1.0), (-1.0, -1.0, 0.125), (-1.0, 1.0, 0.125), (-1.0, 0.125, 1.0), (-1.0, -0.875, -1.0), (-1.0, -1.0, -0.875), (-1.0, 1.0, -0.875), (-1.0, -0.875, 1.0), (-1.0, 0.9375, -1.0), (-1.0, -1.0, 0.9375), (-1.0, 1.0, 0.9375), (-1.0, 0.9375, 1.0), (-1.0, -0.0625, -1.0), (-1.0, -1.0, -0.0625), (-1.0, 1.0, -0.0625), (-1.0, -0.0625, 1.0), (-1.0, 0.9375, 0.0), (-1.0, 2.943e-07, -0.9375), (-1.0, 0.4375, -1.0), (-1.0, -1.0, 0.4375), (-1.0, 1.0, 0.4375), (-1.0, 0.4375, 1.0), (-1.0, -0.5625, -1.0), (-1.0, -1.0, -0.5625), (-1.0, 1.0, -0.5625), (-1.0, -0.5625, 1.0), (-1.0, -0.5, -0.9375), (-1.0, 0.9375, -0.5), (-1.0, 0.5, -0.9375), (-1.0, 0.9375, 0.5), (-1.0, 0.6875, -1.0), (-1.0, -1.0, 0.6875), (-1.0, 1.0, 0.6875), (-1.0, 0.6875, 1.0), (-1.0, -0.3125, -1.0), (-1.0, -1.0, -0.3125), (-1.0, 1.0, -0.3125), (-1.0, -0.3125, 1.0), (-1.0, 0.1875, -1.0), (-1.0, -1.0, 0.1875), (-1.0, 1.0, 0.1875), (-1.0, 0.1875, 1.0), (-1.0, -0.8125, -1.0), (-1.0, -1.0, -0.8125), (-1.0, 1.0, -0.8125), (-1.0, -0.8125, 1.0), (-1.0, 0.9375, 0.25), (-1.0, 0.25, -0.9375), (-1.0, 0.9375, -0.75), (-1.0, 0.75, -0.9375), (-1.0, -0.75, -0.9375), (-1.0, -0.25, -0.9375), (-1.0, 0.9375, -0.25), (-1.0, 0.9375, 0.75), (-1.0, 0.8125, -1.0), (-1.0, -1.0, 0.8125), (-1.0, 1.0, 0.8125), (-1.0, 0.8125, 1.0), (-1.0, -0.1875, -1.0), (-1.0, -1.0, -0.1875), (-1.0, 1.0, -0.1875), (-1.0, -0.1875, 1.0), (-1.0, 0.3125, -1.0), (-1.0, -1.0, 0.3125), (-1.0, 1.0, 0.3125), (-1.0, 0.3125, 1.0), (-1.0, -0.6875, -1.0), (-1.0, -1.0, -0.6875), (-1.0, 1.0, -0.6875), (-1.0, -0.6875, 1.0), (-1.0, 0.5625, -1.0), (-1.0, -1.0, 0.5625), (-1.0, 1.0, 0.5625), (-1.0, 0.5625, 1.0), (-1.0, -0.4375, -1.0), (-1.0, -1.0, -0.4375), (-1.0, 1.0, -0.4375), (-1.0, -0.4375, 1.0), (-1.0, 0.0625, -1.0), (-1.0, -1.0, 0.0625), (-1.0, 1.0, 0.0625), (-1.0, 0.0625, 1.0), (-1.0, -0.9375, -1.0), (-1.0, -1.0, -0.9375), (-1.0, 1.0, -0.9375), (-1.0, -0.9375, 1.0), (-1.0, -0.9375, 0.0), (-1.0, 1.825e-07, 0.9375), (-1.0, -0.9375, 0.5), (-1.0, -0.5, 0.9375), (-1.0, -0.9375, -0.5), (-1.0, 0.5, 0.9375), (-1.0, 0.25, 0.9375), (-1.0, -0.9375, -0.25), (-1.0, -0.9375, -0.75), (-1.0, -0.9375, 0.75), (-1.0, -0.75, 0.9375), (-1.0, -0.9375, 0.25), (-1.0, -0.25, 0.9375), (-1.0, 0.75, 0.9375), (-1.0, 0.625, 0.9375), (-1.0, 0.9375, 0.625), (-1.0, 0.9375, -0.375), (-1.0, -0.375, 0.9375), (-1.0, -0.9375, 0.375), (-1.0, -0.9375, 0.125), (-1.0, -0.9375, 0.875), (-1.0, -0.875, 0.9375), (-1.0, -0.9375, 0.625), (-1.0, -0.375, -0.9375), (-1.0, -0.125, -0.9375), (-1.0, -0.9375, -0.625), (-1.0, -0.9375, -0.875), (-1.0, -0.875, -0.9375), (-1.0, -0.625, -0.9375), (-1.0, -0.9375, -0.125), (-1.0, -0.9375, -0.375), (-1.0, 0.625, -0.9375), (-1.0, 0.9375, -0.875), (-1.0, 0.875, -0.9375), (-1.0, 0.125, -0.9375), (-1.0, 0.375, -0.9375), (-1.0, 0.9375, 0.125), (-1.0, 0.125, 0.9375), (-1.0, 0.375, 0.9375), (-1.0, 0.9375, 0.375), (-1.0, 0.9375, -0.625), (-1.0, -0.625, 0.9375), (-1.0, -0.125, 0.9375), (-1.0, 0.9375, -0.125), (-1.0, 0.9375, 0.875), (-1.0, 0.875, 0.9375), (-1.0, 0.8125, 0.9375), (-1.0, 0.9375, 0.8125), (-1.0, 0.9375, -0.1875), (-1.0, -0.1875, 0.9375), (-1.0, -0.6875, 0.9375), (-1.0, 0.9375, -0.6875), (-1.0, 0.9375, 0.3125), (-1.0, 0.3125, 0.9375), (-1.0, 0.0625, 0.9375), (-1.0, 0.9375, 0.0625), (-1.0, 0.3125, -0.9375), (-1.0, 0.4375, -0.9375), (-1.0, 0.0625, -0.9375), (-1.0, 0.1875, -0.9375), (-1.0, 0.8125, -0.9375), (-1.0, 0.9375, -0.9375), (-1.0, 0.5625, -0.9375), (-1.0, 0.6875, -0.9375), (-1.0, -0.9375, -0.3125), (-1.0, -0.9375, -0.4375), (-1.0, -0.9375, -0.0625), (-1.0, -0.9375, -0.1875), (-1.0, -0.6875, -0.9375), (-1.0, -0.5625, -0.9375), (-1.0, -0.9375, -0.8125), (-1.0, -0.9375, -0.9375), (-1.0, -0.8125, -0.9375), (-1.0, -0.9375, -0.5625), (-1.0, -0.9375, -0.6875), (-1.0, -0.1875, -0.9375), (-1.0, -0.0625, -0.9375), (-1.0, -0.4375, -0.9375), (-1.0, -0.3125, -0.9375), (-1.0, -0.9375, 0.6875), (-1.0, -0.9375, 0.5625), (-1.0, -0.9375, 0.9375), (-1.0, -0.9375, 0.8125), (-1.0, -0.9375, 0.1875), (-1.0, -0.9375, 0.0625), (-1.0, -0.9375, 0.4375), (-1.0, -0.9375, 0.3125), (-1.0, -0.4375, 0.9375), (-1.0, 0.9375, -0.4375), (-1.0, 0.9375, 0.5625), (-1.0, 0.5625, 0.9375), (-1.0, 0.6875, 0.9375), (-1.0, 0.9375, 0.6875), (-1.0, 0.9375, -0.3125), (-1.0, -0.3125, 0.9375), (-1.0, -0.8125, 0.9375), (-1.0, 0.9375, -0.8125), (-1.0, 0.9375, 0.1875), (-1.0, 0.1875, 0.9375), (-1.0, 0.4375, 0.9375), (-1.0, 0.9375, 0.4375), (-1.0, 0.9375, -0.5625), (-1.0, -0.5625, 0.9375), (-1.0, -0.0625, 0.9375), (-1.0, 0.9375, -0.0625), (-1.0, 0.9375, 0.9375), (-0.9662, -0.9375, 4.322e-09), (-0.9662, 1.504e-07, 0.9375), (-0.9662, -0.9375, 0.5), (-0.9662, -0.5, 0.9375), (-0.9662, -0.9375, -0.5), (-0.9662, 0.5, 0.9375), (-0.9662, 0.25, 0.9375), (-0.9662, -0.9375, -0.25), (-0.9662, -0.9375, -0.75), (-0.9662, -0.9375, 0.75), (-0.9662, -0.75, 0.9375), (-0.9662, -0.9375, 0.25), (-0.9662, -0.25, 0.9375), (-0.9662, 0.75, 0.9375), (-0.9662, 0.625, 0.9375), (-0.9662, -0.375, 0.9375), (-0.9662, -0.9375, 0.375), (-0.9662, -0.9375, 0.125), (-0.9662, -0.9375, 0.875), (-0.9662, -0.875, 0.9375), (-0.9662, -0.9375, 0.625), (-0.9662, -0.9375, -0.625), (-0.9662, -0.9375, -0.875), (-0.9662, -0.9375, -0.125), (-0.9662, -0.9375, -0.375), (-0.9662, 0.125, 0.9375), (-0.9662, 0.375, 0.9375), (-0.9662, -0.625, 0.9375), (-0.9662, -0.125, 0.9375), (-0.9662, 0.875, 0.9375), (-0.9662, 0.9375, 4.322e-09), (-0.9662, 2.622e-07, -0.9375), (-0.9662, -0.5, -0.9375), (-0.9662, 0.9375, -0.5), (-0.9662, 0.5, -0.9375), (-0.9662, 0.9375, 0.5), (-0.9662, 0.9375, 0.25), (-0.9662, 0.25, -0.9375), (-0.9662, 0.9375, -0.75), (-0.9662, 0.75, -0.9375), (-0.9662, -0.75, -0.9375), (-0.9662, -0.25, -0.9375), (-0.9662, 0.9375, -0.25), (-0.9662, 0.9375, 0.75), (-0.9662, 0.9375, 0.625), (-0.9662, 0.9375, -0.375), (-0.9662, -0.375, -0.9375), (-0.9662, -0.125, -0.9375), (-0.9662, -0.875, -0.9375), (-0.9662, -0.625, -0.9375), (-0.9662, 0.625, -0.9375), (-0.9662, 0.9375, -0.875), (-0.9662, 0.875, -0.9375), (-0.9662, 0.125, -0.9375), (-0.9662, 0.375, -0.9375), (-0.9662, 0.9375, 0.125), (-0.9662, 0.9375, 0.375), (-0.9662, 0.9375, -0.625), (-0.9662, 0.9375, -0.125), (-0.9662, 0.9375, 0.875), (-0.9662, 0.8125, 0.9375), (-0.9662, 0.9375, 0.8125), (-0.9662, 0.9375, -0.1875), (-0.9662, -0.1875, 0.9375), (-0.9662, -0.6875, 0.9375), (-0.9662, 0.9375, -0.6875), (-0.9662, 0.9375, 0.3125), (-0.9662, 0.3125, 0.9375), (-0.9662, 0.0625, 0.9375), (-0.9662, 0.9375, 0.0625), (-0.9662, 0.3125, -0.9375), (-0.9662, 0.4375, -0.9375), (-0.9662, 0.0625, -0.9375), (-0.9662, 0.1875, -0.9375), (-0.9662, 0.8125, -0.9375), (-0.9662, 0.9375, -0.9375), (-0.9662, 0.5625, -0.9375), (-0.9662, 0.6875, -0.9375), (-0.9662, -0.9375, -0.3125), (-0.9662, -0.9375, -0.4375), (-0.9662, -0.9375, -0.0625), (-0.9662, -0.9375, -0.1875), (-0.9662, -0.6875, -0.9375), (-0.9662, -0.5625, -0.9375), (-0.9662, -0.9375, -0.8125), (-0.9662, -0.9375, -0.9375), (-0.9662, -0.8125, -0.9375), (-0.9662, -0.9375, -0.5625), (-0.9662, -0.9375, -0.6875), (-0.9662, -0.1875, -0.9375), (-0.9662, -0.0625, -0.9375), (-0.9662, -0.4375, -0.9375), (-0.9662, -0.3125, -0.9375), (-0.9662, -0.9375, 0.6875), (-0.9662, -0.9375, 0.5625), (-0.9662, -0.9375, 0.9375), (-0.9662, -0.9375, 0.8125), (-0.9662, -0.9375, 0.1875), (-0.9662, -0.9375, 0.0625), (-0.9662, -0.9375, 0.4375), (-0.9662, -0.9375, 0.3125), (-0.9662, -0.4375, 0.9375), (-0.9662, 0.9375, -0.4375), (-0.9662, 0.9375, 0.5625), (-0.9662, 0.5625, 0.9375), (-0.9662, 0.6875, 0.9375), (-0.9662, 0.9375, 0.6875), (-0.9662, 0.9375, -0.3125), (-0.9662, -0.3125, 0.9375), (-0.9662, -0.8125, 0.9375), (-0.9662, 0.9375, -0.8125), (-0.9662, 0.9375, 0.1875), (-0.9662, 0.1875, 0.9375), (-0.9662, 0.4375, 0.9375), (-0.9662, 0.9375, 0.4375), (-0.9662, 0.9375, -0.5625), (-0.9662, -0.5625, 0.9375), (-0.9662, -0.0625, 0.9375), (-0.9662, 0.9375, -0.0625), (-0.9662, 0.9375, 0.9375), (1.0, -0.9688, 1.0), (2.384e-07, 1.0, 1.0), (-5.364e-07, -1.0, 1.0), (-1.0, 0.9688, 1.0), (1.0, 0.03125, 1.0), (1.0, -0.4688, 1.0), (1.0, 0.5312, 1.0), (1.0, -0.7188, 1.0), (1.0, 0.2812, 1.0), (1.0, -0.2188, 1.0), (1.0, 0.7812, 1.0), (1.0, -0.8438, 1.0), (1.0, 0.1562, 1.0), (1.0, -0.3438, 1.0), (1.0, 0.6562, 1.0), (1.0, -0.5938, 1.0), (1.0, 0.4062, 1.0), (1.0, -0.09375, 1.0), (1.0, 0.9062, 1.0), (1.0, -0.9063, 1.0), (1.0, 0.09375, 1.0), (1.0, -0.4063, 1.0), (1.0, 0.5937, 1.0), (1.0, -0.6563, 1.0), (1.0, 0.3437, 1.0), (1.0, -0.1563, 1.0), (1.0, 0.8437, 1.0), (1.0, -0.7813, 1.0), (1.0, 0.2187, 1.0), (1.0, -0.2813, 1.0), (1.0, 0.7187, 1.0), (1.0, -0.5313, 1.0), (1.0, 0.4687, 1.0), (1.0, -0.03125, 1.0), (1.0, 0.9687, 1.0), (-1.0, -0.03125, 1.0), (-1.0, 0.4688, 1.0), (-1.0, -0.5312, 1.0), (-1.0, 0.7188, 1.0), (-1.0, -0.2812, 1.0), (-1.0, 0.2188, 1.0), (-1.0, -0.7812, 1.0), (-1.0, 0.8438, 1.0), (-1.0, -0.1562, 1.0), (-1.0, 0.3438, 1.0), (-1.0, -0.6562, 1.0), (-1.0, 0.5938, 1.0), (-1.0, -0.4062, 1.0), (-1.0, 0.09375, 1.0), (-1.0, -0.9062, 1.0), (-1.0, 0.9062, 1.0), (-1.0, -0.09375, 1.0), (-1.0, 0.4063, 1.0), (-1.0, -0.5937, 1.0), (-1.0, 0.6563, 1.0), (-1.0, -0.3437, 1.0), (-1.0, 0.1563, 1.0), (-1.0, -0.8437, 1.0), (-1.0, 0.7812, 1.0), (-1.0, -0.2187, 1.0), (-1.0, 0.2813, 1.0), (-1.0, -0.7187, 1.0), (-1.0, 0.5313, 1.0), (-1.0, -0.4687, 1.0), (-1.0, 0.03125, 1.0), (-1.0, -0.9687, 1.0), (-0.5, 1.0, 1.0), (0.9302, 0.875, 1.0), (2.384e-07, 0.9062, 1.0), (0.9315, 0.7812, 1.0), (0.9658, 0.7812, 1.0), (0.9651, 0.875, 1.0), (0.9302, 0.875, 0.9982), (0.9315, 0.7812, 0.9982), (0.9658, 0.7812, 0.9982), (0.9651, 0.875, 0.9982), (0.9314, 0.7812, 1.0), (0.9664, 0.7815, 1.0), (0.9655, 0.8748, 1.0), (0.9302, 0.8746, 1.0)], [(962, 1230), (1534, 1565), (1598, 1198), (1599, 1581), (945, 1276), (1557, 1573), (1600, 1589), (946, 1182), (1561, 1569), (1549, 1599), (1541, 1601), (963, 1602)], [(0, 232, 85, 168, 36, 208, 62, 145, 16, 223, 77, 159, 27, 200, 54, 136, 8, 228, 81, 164, 32, 204, 58, 141, 12, 219, 73, 155, 23, 196, 50, 132, 1, 2, 1301, 1223, 1261, 1191, 1285, 1207, 1241, 1175, 1293, 1215, 1253, 1183, 1277, 1199, 1231, 1167, 1297, 1219, 1257, 1187, 1281, 1203, 1237, 1171, 1289, 1211, 1249, 1179, 1273, 1195, 1227, 3), (1, 234, 87, 170, 38, 210, 64, 147, 18, 225, 79, 161, 29, 202, 56, 138, 10, 230, 83, 166, 34, 206, 60, 143, 14, 221, 75, 157, 25, 198, 52, 134, 5, 1533, 6, 1228, 1196, 1274, 1180, 1250, 1212, 1290, 1172, 1238, 1204, 1282, 1188, 1258, 1220, 1298, 1168, 1232, 1200, 1278, 1184, 1254, 1216, 1294, 1176, 1242, 1208, 1286, 1192, 1262, 1224, 1302, 2), (4, 133, 51, 197, 24, 156, 74, 220, 13, 142, 59, 205, 33, 165, 82, 229, 9, 137, 55, 201, 28, 160, 78, 224, 17, 146, 63, 209, 37, 169, 86, 233, 0, 3, 1303, 1225, 1263, 1193, 1287, 1209, 1243, 1177, 1295, 1217, 1255, 1185, 1279, 1201, 1233, 1169, 1299, 1221, 1259, 1189, 1283, 1205, 1239, 1173, 1291, 1213, 1251, 1181, 1275, 1197, 1229, 7, 1597, 1532), (226, 1547, 80, 559, 558), (432, 149, 20, 227), (431, 150, 21, 239), (140, 376, 635, 451), (79, 225, 556, 557), (376, 309, 585, 635), (428, 154, 22, 243), (224, 78, 555, 554), (343, 434, 682, 591), (423, 176, 44, 249), (77, 223, 552, 553), (422, 175, 43, 252), (434, 346, 622, 682), (350, 263, 605, 626), (418, 173, 41, 258), (417, 172, 40, 261), (222, 1546, 76, 551, 550), (306, 383, 646, 581), (88, 1557, 171, 502, 575), (342, 350, 626, 621), (1100, 1163, 1115, 1133, 1101, 1162, 1114, 1134, 1097, 1155, 1109, 1148, 1103, 1154, 1108, 1149, 1098, 1159, 1111, 1141, 1102, 1158, 1011, 1143, 1053, 1054, 1082, 1083, 1080, 1081, 1041, 1042, 1039, 1040, 1088, 1089, 1086, 1087, 1065, 1066, 1063, 1064, 1077, 1078, 1075, 1076, 1033, 1034, 1031, 1032, 1120, 1121, 1104, 1150, 1105, 1153, 1106, 1152), (75, 221, 548, 549), (407, 274, 116, 275), (406, 264, 111, 276), (39, 1561, 211, 542, 503), (183, 373, 311, 372, 177, 363, 327, 362, 180, 370, 313, 369, 163, 353, 338, 352, 194, 402, 286, 401, 174, 356, 336, 355, 191, 399, 1144, 1095, 1126, 1118, 1127, 1091, 1146, 1110, 1147, 1096, 1123, 1119, 1124, 1090, 1136, 1113, 1137, 1093, 1131, 1116, 1132, 1092, 1139, 1112, 1140, 1094, 1129, 359), (217, 44, 176, 94, 242, 20, 149, 67, 213, 40, 172, 90, 237, 21, 150, 68, 214, 41, 173, 1005, 1006, 1014, 1015, 999, 1000, 1019, 1020, 1003, 1004, 1012, 1013, 998, 997, 1024, 1025, 1009, 1010, 1016, 1017, 1001, 1002, 1022, 1023, 1007, 1008, 1099, 216, 43, 175, 93, 241, 22, 154, 71), (400, 237, 90, 287), (330, 359, 1129, 1117, 1128, 358), (398, 289, 120, 290), (397, 238, 91, 291), (395, 293, 121, 294), (392, 297, 122, 298), (391, 253, 102, 299), (383, 151, 468, 646), (371, 241, 93, 312), (170, 87, 573, 500), (368, 242, 94, 314), (220, 74, 547, 546), (210, 38, 501, 540), (361, 217, 71, 328), (359, 330, 128, 331), (358, 216, 70, 332), (86, 169, 498, 571), (73, 219, 544, 545), (354, 214, 68, 337), (351, 213, 67, 339), (37, 209, 538, 499), (168, 85, 569, 496), (208, 36, 497, 536), (348, 344, 131, 345), (310, 375, 634, 586), (344, 347, 346, 131), (113, 266, 347, 344), (186, 382, 645, 508), (264, 348, 345, 111), (393, 296, 1055, 1142, 1005, 173), (84, 1556, 167, 494, 567), (111, 345, 349, 195), (345, 131, 343, 349), (35, 1560, 207, 534, 495), (341, 350, 342, 130), (110, 263, 350, 341), (375, 152, 470, 634), (396, 292, 1053, 1143), (103, 301, 123, 300, 69, 281, 118, 280, 109, 284, 119, 283, 66, 319, 125, 318, 96, 322, 126, 321, 72, 271, 115, 270, 112, 274, 1107, 1036, 1035, 1038, 1037, 1072, 1071, 1074, 1073, 1068, 1067, 1070, 1069, 1048, 1047, 1050, 1049, 1044, 1043, 1046, 1045, 1058, 1057, 1060, 1059, 1056, 1055, 296), (261, 40, 213, 351), (259, 352, 338, 107), (49, 194, 352, 259), (192, 353, 163, 31), (107, 338, 353, 192), (258, 41, 214, 354), (256, 355, 336, 105), (48, 191, 355, 256), (189, 356, 174, 42), (105, 336, 356, 189), (334, 357, 335, 129), (104, 255, 357, 334), (382, 306, 581, 645), (166, 83, 565, 492), (330, 358, 332, 128), (252, 43, 216, 358), (250, 359, 331, 100), (47, 183, 359, 250), (206, 34, 493, 532), (100, 331, 360, 181), (331, 128, 329, 360), (249, 44, 217, 361), (247, 362, 327, 98), (46, 180, 362, 247), (178, 363, 177, 45), (98, 327, 363, 178), (325, 364, 326, 127), (97, 246, 364, 325), (414, 279, 608, 671), (188, 396, 1143, 1011, 1158, 420), (322, 365, 323, 126), (96, 245, 365, 322), (319, 366, 320, 125), (66, 212, 366, 319), (316, 367, 317, 124), (89, 236, 367, 316), (82, 165, 490, 563), (227, 20, 242, 368), (248, 369, 313, 99), (31, 163, 369, 248), (179, 370, 180, 46), (99, 313, 370, 179), (33, 205, 530, 491), (243, 22, 241, 371), (251, 372, 311, 101), (45, 177, 372, 251), (182, 373, 183, 47), (101, 311, 373, 182), (263, 414, 671, 605), (164, 81, 561, 488), (204, 32, 489, 528), (184, 374, 633, 505), (374, 310, 586, 633), (433, 342, 621, 680), (236, 433, 680, 594), (80, 1555, 162, 486, 559), (30, 1559, 203, 526, 487), (161, 79, 557, 484), (202, 29, 485, 524), (78, 160, 482, 555), (28, 201, 522, 483), (159, 77, 553, 480), (200, 27, 481, 520), (76, 1554, 158, 478, 551), (26, 1558, 199, 518, 479), (157, 75, 549, 476), (295, 394, 658, 612), (198, 25, 477, 516), (74, 156, 474, 547), (24, 197, 514, 475), (155, 73, 545, 472), (196, 23, 473, 512), (289, 398, 663, 609), (398, 257, 604, 663), (297, 392, 657, 613), (430, 335, 620, 679), (171, 1541, 39, 503, 502), (392, 238, 595, 657), (211, 1545, 65, 543, 542), (240, 430, 679, 596), (238, 397, 662, 595), (38, 170, 500, 501), (64, 210, 540, 541), (301, 390, 302, 123), (103, 254, 390, 301), (297, 391, 299, 122), (397, 289, 609, 662), (349, 343, 591, 624), (238, 392, 298, 91), (169, 37, 499, 498), (209, 63, 539, 538), (91, 298, 393, 173), (298, 122, 296, 393), (293, 394, 295, 121), (195, 349, 624, 511), (253, 395, 294, 102), (36, 168, 496, 497), (253, 391, 656, 602), (102, 294, 396, 188), (294, 121, 292, 396), (62, 208, 536, 537), (167, 1540, 35, 495, 494), (391, 297, 613, 656), (289, 397, 291, 120), (207, 1544, 61, 535, 534), (367, 236, 594, 631), (257, 398, 290, 106), (34, 166, 492, 493), (60, 206, 532, 533), (190, 399, 191, 48), (106, 290, 399, 190), (290, 120, 288, 399), (274, 407, 216, 1099, 1151, 1107), (239, 21, 237, 400), (260, 401, 286, 108), (42, 174, 401, 260), (193, 402, 194, 49), (108, 286, 402, 193), (284, 403, 285, 119), (109, 262, 403, 284), (281, 404, 282, 118), (69, 215, 404, 281), (113, 344, 1120, 1032, 1031, 1034, 1033, 1076, 1075, 1078, 1077, 1064, 1063, 1066, 1065, 1087, 1086, 1089, 1088, 1040, 1039, 1042, 1041, 1081, 1080, 1083, 1082, 1054, 1053, 292, 104, 334, 129, 333, 92, 278, 117, 277, 110, 341, 130, 340, 89, 316, 124, 315, 97, 325, 127, 324, 95, 268, 114, 267), (278, 405, 279, 117), (92, 240, 405, 278), (317, 367, 631, 618), (165, 33, 491, 490), (274, 406, 276, 116), (112, 265, 406, 274), (216, 407, 275, 70), (399, 288, 418, 1157, 1052, 1144), (205, 59, 531, 530), (70, 275, 408, 153), (275, 116, 273, 408), (271, 409, 272, 115), (72, 218, 409, 271), (268, 410, 269, 114), (95, 244, 410, 268), (415, 282, 404, 215, 421, 302, 390, 254, 420, 1158, 1102, 1141, 1111, 1159, 1098, 1149, 1108, 1154, 1103, 1148, 1109, 1155, 1097, 1134, 1114, 1162, 1101, 1133, 1115, 1163, 1100, 1152, 1106, 1153, 1105, 1150, 406, 265, 412, 272, 409, 218, 426, 323, 365, 245, 425, 320, 366, 212, 416, 285, 403, 262), (267, 411, 266, 113), (114, 269, 411, 267), (32, 164, 488, 489), (270, 412, 265, 112), (115, 272, 412, 270), (58, 204, 528, 529), (116, 276, 413, 273), (276, 111, 195, 413), (277, 414, 263, 110), (117, 279, 414, 277), (280, 415, 262, 109), (118, 282, 415, 280), (283, 416, 212, 66), (119, 285, 416, 283), (287, 90, 172, 417), (120, 291, 418, 288), (291, 91, 173, 418), (292, 419, 255, 104), (121, 295, 419, 292), (413, 195, 511, 669), (296, 420, 254, 103), (122, 299, 420, 296), (299, 102, 188, 420), (300, 421, 215, 69), (123, 302, 421, 300), (264, 406, 1150, 1104, 1121, 1120, 344, 348), (312, 93, 175, 422), (273, 413, 669, 576), (314, 94, 176, 423), (315, 424, 246, 97), (124, 317, 424, 315), (347, 266, 606, 623), (318, 425, 245, 96), (125, 320, 425, 318), (321, 426, 218, 72), (126, 323, 426, 321), (324, 427, 244, 95), (127, 326, 427, 324), (162, 1539, 30, 487, 486), (328, 71, 154, 428), (203, 1543, 57, 527, 526), (128, 332, 429, 329), (332, 70, 153, 429), (333, 430, 240, 92), (129, 335, 430, 333), (346, 347, 623, 622), (337, 68, 150, 431), (339, 67, 149, 432), (340, 433, 236, 89), (130, 342, 433, 340), (29, 161, 484, 485), (56, 202, 524, 525), (131, 346, 434, 343), (823, 822, 995, 996), (688, 689, 966, 947), (438, 574, 962, 964), (448, 449, 934, 933), (574, 575, 963, 962), (767, 766, 981, 982), (467, 558, 958, 938), (479, 518, 948, 940), (714, 791, 988, 971), (551, 478, 939, 957), (775, 774, 983, 984), (783, 782, 985, 986), (459, 550, 956, 936), (937, 938, 958, 959, 941, 942, 950, 951, 933, 934, 960, 961, 943, 944, 952, 953, 935, 936, 956, 957, 939, 940, 948, 949, 931, 932, 947, 966, 982, 981, 974, 973, 990, 989, 970, 969, 986, 985, 978, 977, 994, 993, 968, 967, 984, 983, 976, 975, 992, 991, 972, 971, 988, 987, 980, 979, 996, 995, 965, 964, 962, 963, 945, 946, 954, 955), (822, 686, 965, 995), (461, 460, 537, 536, 497, 496, 569, 568, 592, 840, 816, 817, 744, 745, 784, 785, 708, 709, 800, 801, 728, 729, 768, 769, 690, 691, 808, 809, 736, 737, 776, 777, 700, 701, 792, 793, 720, 721, 760, 761, 683, 684, 436, 435, 513, 512, 473, 472, 545, 544, 453, 452, 529, 528, 489, 488, 561, 560, 443, 442, 521, 520, 481, 480, 553, 552), (774, 735, 976, 983), (686, 438, 964, 965), (462, 463, 554, 555, 482, 483, 522, 523, 444, 445, 562, 563, 490, 491, 530, 531, 454, 455, 546, 547, 474, 475, 514, 515, 437, 438, 686, 685, 763, 762, 723, 722, 795, 794, 703, 702, 779, 778, 739, 738, 811, 810, 693, 692, 771, 770, 731, 730, 803, 802, 711, 710, 787, 786, 747, 746, 819, 818, 840, 592, 570, 571, 498, 499, 538, 539), (689, 767, 982, 966), (478, 479, 940, 939), (814, 697, 968, 993), (487, 526, 950, 942), (542, 543, 955, 954), (535, 458, 935, 953), (451, 635, 585, 636, 505, 633, 586, 634, 470, 639, 582, 640, 507, 637, 584, 638, 886, 832, 885, 755, 888, 830, 887, 718, 882, 834, 881, 753, 884, 833, 883, 699, 901, 827, 900, 757, 903, 826, 902, 716, 894, 829, 893, 756, 897, 828, 896, 648, 580, 649, 508, 645, 581, 646, 468, 654, 578, 655, 509, 652, 579, 653), (790, 751, 980, 987), (449, 566, 960, 934), (526, 527, 951, 950), (750, 823, 996, 979), (798, 707, 970, 989), (458, 459, 936, 935), (543, 466, 937, 955), (494, 495, 944, 943), (384, 305, 580, 648), (377, 184, 505, 636), (309, 377, 636, 585), (81, 228, 560, 561), (229, 82, 563, 562), (385, 186, 508, 649), (83, 230, 564, 565), (305, 385, 649, 580), (231, 1548, 84, 567, 566), (85, 232, 568, 569), (1, 132, 435, 436), (233, 86, 571, 570), (87, 234, 572, 573), (133, 4, 438, 437), (235, 1549, 88, 575, 574), (5, 134, 439, 440), (219, 12, 453, 544), (13, 220, 546, 455), (135, 1531, 5, 440, 441), (221, 14, 457, 548), (15, 1562, 222, 550, 459), (223, 16, 461, 552), (181, 360, 629, 504), (17, 224, 554, 463), (8, 136, 442, 443), (360, 329, 588, 629), (225, 18, 465, 556), (137, 9, 445, 444), (378, 308, 584, 637), (19, 1563, 226, 558, 467), (10, 138, 446, 447), (185, 378, 637, 507), (255, 419, 672, 603), (139, 1535, 11, 449, 448), (419, 295, 612, 672), (386, 304, 579, 652), (187, 386, 652, 509), (308, 379, 638, 584), (228, 8, 443, 560), (246, 424, 675, 599), (9, 229, 562, 445), (424, 317, 618, 675), (12, 141, 452, 453), (230, 10, 447, 564), (387, 140, 451, 653), (142, 13, 455, 454), (153, 408, 666, 471), (11, 1564, 231, 566, 449), (335, 357, 627, 620), (304, 387, 653, 579), (14, 143, 456, 457), (408, 273, 576, 666), (232, 0, 592, 568), (357, 255, 603, 627), (144, 1536, 15, 459, 458), (0, 233, 570, 592), (16, 145, 460, 461), (234, 1, 436, 572), (146, 17, 463, 462), (380, 307, 582, 639), (326, 364, 630, 619), (4, 1565, 235, 574, 438), (18, 147, 464, 465), (152, 380, 639, 470), (364, 246, 599, 630), (148, 1537, 19, 467, 466), (388, 303, 578, 654), (381, 185, 507, 640), (394, 293, 611, 658), (151, 388, 654, 468), (307, 381, 640, 582), (244, 427, 676, 598), (132, 50, 513, 435), (279, 405, 664, 608), (427, 326, 619, 676), (51, 133, 437, 515), (405, 240, 596, 664), (389, 187, 509, 655), (134, 52, 517, 439), (395, 253, 602, 659), (303, 389, 655, 578), (53, 1550, 135, 441, 519), (293, 395, 659, 611), (136, 54, 521, 442), (269, 410, 667, 607), (55, 137, 444, 523), (410, 244, 598, 667), (138, 56, 525, 446), (57, 1551, 139, 448, 527), (329, 429, 677, 588), (429, 153, 471, 677), (141, 58, 529, 452), (59, 142, 454, 531), (143, 60, 533, 456), (61, 1552, 144, 458, 535), (145, 62, 537, 460), (266, 411, 668, 606), (50, 196, 512, 513), (63, 146, 462, 539), (23, 155, 472, 473), (411, 269, 607, 668), (197, 51, 515, 514), (147, 64, 541, 464), (156, 24, 475, 474), (52, 198, 516, 517), (65, 1553, 148, 466, 543), (25, 157, 476, 477), (199, 1542, 53, 519, 518), (158, 1538, 26, 479, 478), (54, 200, 520, 521), (27, 159, 480, 481), (201, 55, 523, 522), (160, 28, 483, 482), (696, 697, 814, 815, 742, 743, 782, 783, 706, 707, 798, 799, 726, 727, 766, 767, 689, 688, 687, 765, 764, 725, 724, 797, 796, 705, 704, 781, 780, 741, 740, 813, 812, 695, 694, 773, 772, 733, 732, 805, 804, 713, 712, 789, 788, 749, 748, 821, 820, 684, 683, 886, 831, 921, 754, 876, 837, 926, 717, 913, 825, 918, 758, 873, 838, 929, 698, 880, 835, 922, 752, 877, 836, 925, 719, 914, 824, 917, 759, 872, 839, 930, 870, 871, 854, 916, 855, 915, 846, 924, 867, 878, 847, 923, 866, 879, 842, 928, 869, 874, 853, 919, 856, 912, 844, 927, 868, 875, 851, 920, 860, 906, 859, 907, 850, 904, 861, 905, 843, 910, 857, 911, 852, 908, 858, 909, 841, 891, 864, 892, 848, 889, 865, 890, 845, 898, 862, 899, 849, 895, 863, 896, 816, 840, 818, 819, 746, 747, 786, 787, 710, 711, 802, 803, 730, 731, 770, 771, 692, 693, 810, 811, 738, 739, 778, 779, 702, 703, 794, 795, 722, 723, 762, 763, 685, 686, 822, 823, 750, 751, 790, 791, 714, 715, 806, 807, 734, 735, 774, 775), (527, 448, 933, 951), (815, 814, 993, 994), (566, 567, 961, 960), (647, 601, 651, 614, 650, 597, 642, 617, 641, 600, 644, 616, 643, 593, 661, 610, 660, 604, 257, 106, 190, 48, 256, 105, 189, 42, 260, 108, 193, 49, 259, 107, 192, 31, 248, 99, 179, 46, 247, 98, 178, 45, 251, 101, 182, 47, 250, 100, 181, 504, 674, 587, 632, 450, 681, 590, 625, 510, 670, 577, 665, 469, 678, 589, 628, 506, 673, 583, 638, 379, 308, 378, 185, 381, 307, 380, 152, 375, 310, 374, 184, 377, 309, 376, 140, 387, 304, 386, 187, 389, 303, 388, 151, 383, 306, 382, 186, 385, 305, 384, 648, 615), (742, 815, 994, 977), (567, 494, 943, 961), (518, 519, 949, 948), (466, 467, 938, 937), (558, 559, 959, 958), (440, 688, 947, 932), (609, 663, 604, 660, 610, 661, 593, 643, 616, 644, 600, 641, 617, 642, 597, 650, 614, 651, 601, 647, 615, 648, 896, 863, 895, 849, 899, 862, 898, 845, 890, 865, 889, 848, 892, 864, 891, 841, 909, 858, 908, 852, 911, 857, 910, 843, 905, 861, 904, 850, 907, 859, 906, 658, 611, 659, 602, 656, 613, 657, 595, 662), (534, 535, 953, 952), (734, 807, 992, 975), (715, 714, 971, 972), (550, 551, 957, 956), (495, 534, 952, 944), (807, 806, 991, 992), (766, 727, 974, 981), (727, 726, 973, 974), (559, 486, 941, 959), (697, 696, 967, 968), (806, 715, 972, 991), (743, 742, 977, 978), (706, 783, 986, 969), (707, 706, 969, 970), (735, 734, 975, 976), (575, 502, 945, 963), (441, 440, 932, 931), (726, 799, 990, 973), (799, 798, 989, 990), (502, 503, 946, 945), (696, 775, 984, 967), (751, 750, 979, 980), (503, 542, 954, 946), (519, 441, 931, 949), (782, 743, 978, 985), (668, 607, 667, 598, 676, 619, 630, 599, 675, 618, 631, 594, 680, 621, 626, 605, 671, 608, 664, 596, 679, 620, 627, 603, 672, 612, 658, 906, 860, 920, 851, 875, 868, 927, 844, 912, 856, 919, 853, 874, 869, 928, 842, 879, 866, 923, 847, 878, 867, 924, 846, 915, 855, 916, 854, 871, 870, 930, 682, 622, 623, 606), (791, 790, 987, 988), (486, 487, 942, 941), (881, 834, 882, 718, 887, 830, 888, 755, 885, 832, 886, 683, 761, 760, 721, 720, 793, 792, 701, 700, 777, 776, 737, 736, 809, 808, 691, 690, 769, 768, 729, 728, 801, 800, 709, 708, 785, 784, 745, 744, 817, 816, 896, 828, 897, 756, 893, 829, 894, 716, 902, 826, 903, 757, 900, 827, 901, 699, 883, 833, 884, 753), (576, 669, 511, 624, 591, 682, 930, 839, 872, 759, 917, 824, 914, 719, 925, 836, 877, 752, 922, 835, 880, 698, 929, 838, 873, 758, 918, 825, 913, 717, 926, 837, 876, 754, 921, 831, 886, 638, 583, 673, 506, 628, 589, 678, 469, 665, 577, 670, 510, 625, 590, 681, 450, 632, 587, 674, 504, 629, 588, 677, 471, 666), (465, 464, 541, 540, 501, 500, 573, 572, 436, 684, 820, 821, 748, 749, 788, 789, 712, 713, 804, 805, 732, 733, 772, 773, 694, 695, 812, 813, 740, 741, 780, 781, 704, 705, 796, 797, 724, 725, 764, 765, 687, 688, 440, 439, 517, 516, 477, 476, 549, 548, 457, 456, 533, 532, 493, 492, 565, 564, 447, 446, 525, 524, 485, 484, 557, 556), (1035, 1036, 1107, 1151, 1099, 1008, 1007, 1023, 1022, 1002, 1001, 1017, 1016, 1010, 1009, 1025, 1024, 997, 998, 1013, 1012, 1004, 1003, 1020, 1019, 1000, 999, 1015, 1014, 1006, 1005, 1142, 1055, 1056, 1059, 1060, 1057, 1058, 1045, 1046, 1043, 1044, 1049, 1050, 1047, 1048, 1069, 1070, 1067, 1068, 1073, 1074, 1071, 1072, 1037, 1038), (1096, 1147, 1110, 1146, 1091, 1127, 1118, 1126, 1095, 1144, 1052, 1157, 1029, 1125, 1084, 1165, 1021, 1145, 1051, 1156, 1030, 1122, 1085, 1166, 1018, 1135, 1062, 1161, 1027, 1130, 1079, 1164, 1026, 1138, 1061, 1160, 1028, 1128, 1117, 1129, 1094, 1140, 1112, 1139, 1092, 1132, 1116, 1131, 1093, 1137, 1113, 1136, 1090, 1124, 1119, 1123), (243, 371, 312, 422, 252, 358, 1128, 1028, 1160, 1061, 1138, 1026, 1164, 1079, 1130, 1027, 1161, 1062, 1135, 1018, 1166, 1085, 1122, 1030, 1156, 1051, 1145, 1021, 1165, 1084, 1125, 1029, 1157, 418, 258, 354, 337, 431, 239, 400, 287, 417, 261, 351, 339, 432, 227, 368, 314, 423, 249, 361, 328, 428), (1306, 1359, 1342, 1403, 1311, 1358, 1343, 1404, 1310, 1395, 1319, 1396, 1318, 1351, 1350, 1410, 1530, 1440, 1471, 1424, 1516, 1425, 1515, 1416, 1524, 1437, 1478, 1417, 1523, 1436, 1479, 1412, 1528, 1439, 1474, 1423, 1519, 1426, 1512, 1414, 1527, 1438, 1475, 1421, 1520, 1430, 1506, 1386, 1326, 1400, 1315, 1355, 1346, 1407, 1308, 1392, 1322, 1399, 1317, 1354, 1347, 1408), (1409, 1235, 1360, 1341, 1402, 1265, 1357, 1344, 1405, 1248, 1394, 1320, 1397, 1272, 1352, 1349, 1410, 1350, 1351, 1318, 1396, 1319, 1395, 1310, 1404, 1343, 1358, 1311, 1403, 1342, 1359, 1306, 1408, 1347, 1354, 1317, 1399, 1322, 1392, 1308, 1407, 1346, 1355, 1315, 1400, 1326, 1386, 1325, 1387, 1314, 1384, 1327, 1385, 1307, 1390, 1323, 1391, 1316, 1388, 1324, 1389, 1305, 1371, 1334, 1372, 1312, 1369, 1335, 1370, 1309, 1378, 1330, 1379, 1313, 1375, 1331, 1376, 1301, 2, 1302, 1224, 1262, 1192, 1286, 1208, 1242, 1176, 1294, 1216, 1254, 1184, 1278, 1200, 1232, 1168, 1298, 1220, 1258, 1188, 1282, 1204, 1238, 1172, 1290, 1212, 1250, 1180, 1274, 1196, 1228, 6, 1596, 1304, 1580, 1226, 1588, 1264, 1572, 1194, 1592, 1288, 1576, 1210, 1584, 1244, 1568, 1178, 1594, 1296, 1578, 1218, 1586, 1256, 1570, 1186, 1590, 1280, 1574, 1202, 1582, 1234, 1566, 1170, 1595, 1300, 1579, 1222, 1587, 1260, 1571, 1190, 1591, 1284, 1575, 1206, 1583, 1240, 1567, 1174, 1593, 1292, 1577, 1214, 1585, 1252, 1569, 1182, 1589, 1276, 1573, 1198, 1581, 1230, 1534, 7, 1229, 1197, 1275, 1181, 1251, 1213, 1291, 1173, 1239, 1205, 1283, 1189, 1259, 1221, 1299, 1169, 1233, 1201, 1279, 1185, 1255, 1217, 1295, 1177, 1243, 1209, 1287, 1193, 1263, 1225, 1303, 3, 1227, 1366, 1337, 1401, 1267, 1356, 1345, 1406, 1246, 1393, 1321, 1398, 1271, 1353, 1348), (1377, 1332, 1376, 1496, 1459, 1497, 1451, 1493, 1460, 1494, 1443, 1502, 1457, 1503, 1452, 1500, 1458, 1501, 1442, 1483, 1464, 1484, 1448, 1481, 1465, 1482, 1445, 1487, 1461, 1488, 1450, 1485, 1463, 1486, 1366, 1338, 1365, 1268, 1368, 1336, 1367, 1247, 1362, 1340, 1361, 1266, 1364, 1339, 1363, 1236, 1381, 1329, 1380, 1270, 1383, 1328, 1382, 1245, 1374, 1333, 1373, 1269), (1265, 1402, 1341, 1360, 1235, 1409, 1348, 1353, 1271, 1398, 1321, 1393, 1246, 1406, 1345, 1356, 1267, 1401, 1337, 1366, 1486, 1462, 1521, 1449, 1476, 1468, 1526, 1444, 1513, 1456, 1518, 1453, 1473, 1469, 1529, 1441, 1480, 1466, 1522, 1447, 1477, 1467, 1525, 1446, 1514, 1455, 1517, 1454, 1472, 1470, 1530, 1410, 1349, 1352, 1272, 1397, 1320, 1394, 1248, 1405, 1344, 1357), (1379, 1330, 1378, 1309, 1370, 1335, 1369, 1312, 1372, 1334, 1371, 1305, 1389, 1324, 1388, 1316, 1391, 1323, 1390, 1307, 1385, 1327, 1384, 1314, 1387, 1325, 1386, 1506, 1429, 1507, 1420, 1504, 1431, 1505, 1413, 1510, 1427, 1511, 1422, 1508, 1428, 1509, 1411, 1491, 1434, 1492, 1418, 1489, 1435, 1490, 1415, 1498, 1432, 1499, 1419, 1495, 1433, 1496, 1376, 1331, 1375, 1313), (1445, 1482, 1465, 1481, 1448, 1484, 1464, 1483, 1442, 1501, 1458, 1500, 1452, 1503, 1457, 1502, 1443, 1494, 1460, 1493, 1451, 1497, 1459, 1496, 1433, 1495, 1419, 1499, 1432, 1498, 1415, 1490, 1435, 1489, 1418, 1492, 1434, 1491, 1411, 1509, 1428, 1508, 1422, 1511, 1427, 1510, 1413, 1505, 1431, 1504, 1420, 1507, 1429, 1506, 1430, 1520, 1421, 1475, 1438, 1527, 1414, 1512, 1426, 1519, 1423, 1474, 1439, 1528, 1412, 1479, 1436, 1523, 1417, 1478, 1437, 1524, 1416, 1515, 1425, 1516, 1424, 1471, 1440, 1530, 1470, 1472, 1454, 1517, 1455, 1514, 1446, 1525, 1467, 1477, 1447, 1522, 1466, 1480, 1441, 1529, 1469, 1473, 1453, 1518, 1456, 1513, 1444, 1526, 1468, 1476, 1449, 1521, 1462, 1486, 1463, 1485, 1450, 1488, 1461, 1487), (1361, 1340, 1362, 1247, 1367, 1336, 1368, 1268, 1365, 1338, 1366, 1227, 1195, 1273, 1179, 1249, 1211, 1289, 1171, 1237, 1203, 1281, 1187, 1257, 1219, 1297, 1167, 1231, 1199, 1277, 1183, 1253, 1215, 1293, 1175, 1241, 1207, 1285, 1191, 1261, 1223, 1301, 1376, 1332, 1377, 1269, 1373, 1333, 1374, 1245, 1382, 1328, 1383, 1270, 1380, 1329, 1381, 1236, 1363, 1339, 1364, 1266), (1598, 1600, 1604, 1603), (1601, 1602, 1606, 1605), (1601, 1600, 1604, 1605), (1602, 1598, 1603, 1606), (1603, 1604, 1605, 1606), (932, 964, 1608, 1607, 1610, 7, 6), (7, 1610, 1609, 1608, 964)])
me_cube.polygons.foreach_set('material_index', [1, 1, 1, 1, 1, 1, 1, 1, 1, 1, 1, 1, 1, 1, 1, 1, 1, 1, 1, 1, 1, 1, 1, 0, 1, 1, 1, 1, 1, 1, 1, 1, 1, 1, 1, 1, 1, 1, 1, 1, 1, 1, 1, 1, 1, 1, 1, 1, 1, 1, 1, 1, 1, 1, 1, 1, 1, 1, 1, 1, 1, 1, 1, 1, 1, 1, 1, 1, 1, 1, 1, 1, 1, 1, 1, 1, 1, 1, 1, 1, 1, 1, 1, 1, 1, 1, 1, 1, 1, 1, 1, 1, 1, 1, 1, 1, 1, 1, 1, 1, 1, 1, 1, 1, 1, 1, 1, 1, 1, 1, 1, 1, 1, 1, 1, 1, 1, 1, 1, 1, 1, 1, 1, 1, 1, 1, 1, 1, 1, 1, 1, 1, 1, 1, 1, 1, 1, 1, 1, 1, 1, 1, 1, 1, 1, 1, 1, 1, 1, 1, 1, 1, 1, 1, 1, 1, 1, 1, 1, 1, 1, 1, 1, 1, 1, 1, 1, 1, 1, 1, 1, 1, 1, 1, 1, 1, 1, 1, 1, 1, 1, 1, 1, 1, 1, 1, 1, 1, 1, 1, 1, 1, 1, 1, 1, 1, 1, 1, 1, 1, 1, 1, 1, 1, 1, 1, 1, 1, 1, 1, 1, 1, 1, 1, 1, 1, 1, 1, 1, 1, 1, 1, 1, 1, 1, 1, 1, 1, 1, 1, 1, 1, 1, 1, 1, 1, 1, 1, 1, 1, 1, 1, 1, 1, 1, 1, 1, 1, 1, 1, 1, 1, 1, 1, 1, 1, 1, 1, 1, 1, 1, 1, 1, 1, 1, 1, 1, 1, 1, 1, 1, 1, 1, 1, 1, 1, 1, 1, 1, 1, 1, 1, 1, 1, 1, 1, 1, 1, 1, 1, 1, 1, 1, 1, 1, 1, 1, 1, 1, 1, 1, 1, 1, 1, 1, 1, 1, 1, 1, 1, 1, 1, 1, 1, 1, 1, 1, 1, 1, 1, 1, 1, 1, 1, 1, 1, 1, 1, 1, 1, 1, 1, 1, 1, 1, 1, 1, 1, 1, 1, 1, 1, 1, 1, 1, 1, 1, 1, 1, 1, 1, 1, 1, 1, 1, 1, 1, 1, 1, 1, 1, 1, 1, 1, 1, 1, 1, 1, 1, 1, 1, 1, 1, 1, 1, 1, 1, 1, 1, 1, 1, 1, 1, 1, 1, 1, 1, 1, 1, 1, 1, 1, 1, 1, 1, 1, 1, 1, 1, 1, 1, 1, 1, 1, 1, 1, 1, 1, 1, 1, 1, 1, 1, 1, 1, 1, 1, 1, 1, 1, 1, 1, 1, 1, 1, 1, 1, 1, 1, 1, 1, 1, 1, 1, 1, 1, 1, 1, 1, 1, 1, 1, 1, 1, 1, 1, 1, 1, 1, 1, 1, 0, 0, 1, 1, 1, 1, 1, 1, 1, 1, 0, 0, 0, 0, 0, 1, 1])
me_cube.materials.append(mat_darkish_gray)
me_cube.materials.append(mat_whiteish)
me_cube.use_remesh_preserve_volume = False
me_cube.use_remesh_preserve_attributes = False
me_cube.use_mirror_vertex_groups = False
me_cube.update()

# ---- objects
ob_cube = bpy.data.objects.new('Cube', me_cube)
ob_lamp = bpy.data.objects.new('Lamp', light_lamp)
ob_camera = bpy.data.objects.new('Camera', cam_camera)

# ---- transforms, parenting, visibility, modifiers, constraints
ob_cube.location = (0.0, 0.0, 0.0)
ob_cube.scale = (0.6666, 0.3333, 0.6667)
ob_cube.lock_rotations_4d = False
ob_cube.empty_display_type = 'ARROWS'
ob_cube.lineart.crease_threshold = 0.0
ob_lamp.location = (4.076, 1.005, 5.904)
ob_lamp.rotation_euler = (0.6503, 0.05522, 1.866)
ob_lamp.lock_rotations_4d = False
ob_lamp.empty_display_type = 'ARROWS'
ob_lamp.color = (0.0, 0.0, 0.0, 0.0)
ob_lamp.lineart.crease_threshold = 0.0
ob_camera.location = (7.481, -6.508, 5.344)
ob_camera.rotation_euler = (1.109, 0.0, 0.8149)
ob_camera.lock_rotations_4d = False
ob_camera.empty_display_type = 'ARROWS'
ob_camera.color = (0.0, 0.0, 0.0, 0.0)
ob_camera.display_type = 'WIRE'
ob_camera.lineart.crease_threshold = 0.0

# ---- collection membership
col_collection_1.objects.link(ob_cube)
col_collection_1.objects.link(ob_lamp)
col_collection_1.objects.link(ob_camera)

# ---- scene / render settings (as saved in the file)
scene.camera = ob_camera
scene.frame_start = 1; scene.frame_end = 250; scene.frame_set(0)
scene.render.engine = 'BLENDER_EEVEE_NEXT'
scene.render.resolution_percentage = 50
scene.render.dither_intensity = 0.0
scene.cycles.use_denoising = False
scene.cycles.samples = 128
scene.cycles.sampling_pattern = 'TABULATED_SOBOL'
scene.cycles.use_adaptive_sampling = False
scene.cycles.use_light_tree = False
scene.cycles.blur_glossy = 0.0
scene.cycles.sample_clamp_indirect = 0.0
scene.view_settings.view_transform = 'Standard'
bpy.context.view_layer.update()
